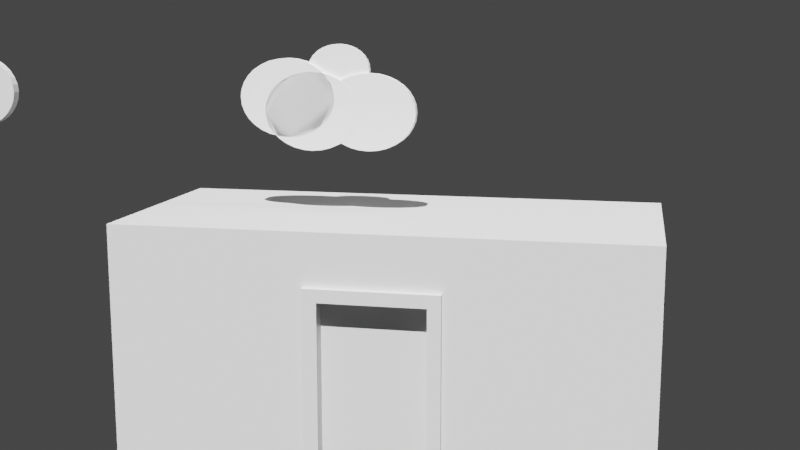 # Source: untitled.blend  (saved by Blender 2.92.15; exported with 4.5.12 LTS)
import bpy
from mathutils import Matrix  # noqa: F401  (used for matrix-valued properties, if any)

bpy.ops.wm.read_factory_settings(use_empty=True)
scene = bpy.context.scene
scene.name = 'Scene'

# ---- collections
col_collection = bpy.data.collections.new('Collection'); scene.collection.children.link(col_collection)

# ---- materials (node trees are filled in below, after node groups)
mat_material = bpy.data.materials.new('Material')
mat_material.alpha_threshold = 0.0
mat_material.use_transparent_shadow = False
mat_material.line_color = (0.0, 0.0, 0.0, 1.0)
mat_1 = bpy.data.materials.new('1')
mat_1.use_transparent_shadow = False

# ---- material node trees
mat_material.use_nodes = True; mat_material.node_tree.nodes.clear()
_N = mat_material.node_tree.nodes; _L = mat_material.node_tree.links
n0 = _N.new('ShaderNodeOutputMaterial'); n0.name = 'Material Output'; n0.location = (300, 300)
n1 = _N.new('ShaderNodeBsdfPrincipled'); n1.name = 'Principled BSDF'; n1.location = (10, 300)
n1.distribution = 'GGX'
n1.subsurface_method = 'BURLEY'
n1.inputs[2].default_value = 0.4
n1.inputs[3].default_value = 1.45
n1.inputs[27].default_value = (0.0, 0.0, 0.0, 1.0)
n1.inputs[28].default_value = 1.0
_L.new(n1.outputs[0], n0.inputs[0])
n0.is_active_output = True
mat_1.use_nodes = True; mat_1.node_tree.nodes.clear()
_N = mat_1.node_tree.nodes; _L = mat_1.node_tree.links
n0 = _N.new('ShaderNodeBsdfPrincipled'); n0.name = 'Principled BSDF'; n0.location = (10, 300)
n0.distribution = 'GGX'
n0.subsurface_method = 'BURLEY'
n0.inputs[0].default_value = (1.0, 1.0, 1.0, 1.0)
n0.inputs[3].default_value = 1.45
n0.inputs[27].default_value = (0.0, 0.0, 0.0, 1.0)
n0.inputs[28].default_value = 1.0
n1 = _N.new('ShaderNodeOutputMaterial'); n1.name = 'Material Output'; n1.location = (300, 300)
_L.new(n0.outputs[0], n1.inputs[0])
n1.is_active_output = True

# ---- world
world_world = bpy.data.worlds.new('World'); scene.world = world_world
world_world.use_nodes = True; world_world.node_tree.nodes.clear()
_N = world_world.node_tree.nodes; _L = world_world.node_tree.links
n0 = _N.new('ShaderNodeOutputWorld'); n0.name = 'World Output'; n0.location = (300, 300)
n1 = _N.new('ShaderNodeBackground'); n1.name = 'Background'; n1.location = (10, 300)
n1.inputs[0].default_value = (0.05088, 0.05088, 0.05088, 1.0)
_L.new(n1.outputs[0], n0.inputs[0])
n0.is_active_output = True
world_world.color = (0.05088, 0.05088, 0.05088)
world_world.use_sun_shadow = False
world_world.sun_shadow_jitter_overblur = 0.0

# ---- cameras
cam_camera = bpy.data.cameras.new('Camera')
cam_camera.clip_end = 100.0
cam_camera.ortho_scale = 7.314

# ---- lights
light_light = bpy.data.lights.new('Light', 'POINT')
light_light.transmission_factor = 0.0
light_light.energy = 1000.0
light_light.shadow_soft_size = 0.1
light_light.shadow_maximum_resolution = 0.006
light_light.use_absolute_resolution = True
light_sun = bpy.data.lights.new('Sun', 'SUN')
light_sun.transmission_factor = 0.0
light_sun.energy = 7.69
light_sun.shadow_soft_size = 0.125

# ---- meshes
me_cube = bpy.data.meshes.new('Cube')
me_cube.from_pydata([(1.0, 1.0, 1.0), (1.0, 1.0, -1.0), (1.0, -1.0, 1.0), (1.0, -1.0, -1.0), (-1.0, 1.0, 1.0), (-1.0, 1.0, -1.0), (-1.0, -1.0, 1.0), (-1.0, -1.0, -1.0), (0.6, 1.0, -1.0), (0.2, 1.0, -1.0), (-0.2, 1.0, -1.0), (-0.6, 1.0, -1.0), (0.6, -1.0, 1.0), (0.2, -1.0, 1.0), (-0.2, -1.0, 1.0), (-0.6, -1.0, 1.0), (-0.6, -1.0, -1.0), (-0.2, -1.0, -1.0), (0.2, -1.0, -1.0), (0.6, -1.0, -1.0), (-0.6, 1.0, 1.0), (-0.2, 1.0, 1.0), (0.2, 1.0, 1.0), (0.6, 1.0, 1.0), (1.0, 1.0, 0.6667), (1.0, 1.0, 0.3333), (1.0, 1.0, -2.98e-08), (1.0, 1.0, -0.3333), (1.0, 1.0, -0.6667), (-1.0, -1.0, -0.6667), (-1.0, -1.0, -0.3333), (-1.0, -1.0, 2.98e-08), (-1.0, -1.0, 0.3333), (-1.0, -1.0, 0.6667), (1.0, -1.0, 0.6667), (1.0, -1.0, 0.3333), (1.0, -1.0, -2.98e-08), (1.0, -1.0, -0.3333), (1.0, -1.0, -0.6667), (-1.0, 1.0, 0.6667), (-1.0, 1.0, 0.3333), (-1.0, 1.0, -2.98e-08), (-1.0, 1.0, -0.3333), (-1.0, 1.0, -0.6667), (-0.6, 1.0, 0.6667), (-0.6, 1.0, 0.3333), (-0.6, 1.0, -2.98e-08), (-0.6, 1.0, -0.3333), (-0.6, 1.0, -0.6667), (-0.2, 1.0, 0.6667), (-0.2, 1.0, 0.3333), (-0.2, 1.0, -2.98e-08), (-0.2, 1.0, -0.3333), (-0.2, 1.0, -0.6667), (0.2, 1.0, 0.6667), (0.2, 1.0, 0.3333), (0.2, 1.0, -2.98e-08), (0.2, 1.0, -0.3333), (0.2, 1.0, -0.6667), (0.6, 1.0, 0.6667), (0.6, 1.0, 0.3333), (0.6, 1.0, -2.98e-08), (0.6, 1.0, -0.3333), (0.6, 1.0, -0.6667), (0.6, -1.0, 0.6667), (0.6, -1.0, 0.3333), (0.6, -1.0, -2.98e-08), (0.6, -1.0, -0.3333), (0.6, -1.0, -0.6667), (0.2, -1.0, 0.6667), (0.2, -1.0, 0.3333), (0.2, -1.0, -2.98e-08), (0.2, -1.0, -0.3333), (0.2, -1.0, -0.6667), (-0.2, -1.0, 0.6667), (-0.2, -1.0, 0.3333), (-0.2, -1.0, -2.98e-08), (-0.2, -1.0, -0.3333), (-0.2, -1.0, -0.6667), (-0.6, -1.0, 0.6667), (-0.6, -1.0, 0.3333), (-0.6, -1.0, -2.98e-08), (-0.6, -1.0, -0.3333), (-0.6, -1.0, -0.6667), (1.0, 1.0, 0.5556), (1.0, 1.0, 0.4444), (-1.0, -1.0, 0.4444), (-1.0, -1.0, 0.5556), (1.0, -1.0, 0.5556), (1.0, -1.0, 0.4444), (-1.0, 1.0, 0.5556), (-1.0, 1.0, 0.4444), (-0.6, 1.0, 0.5556), (-0.6, 1.0, 0.4444), (-0.2, 1.0, 0.5556), (-0.2, 1.0, 0.4444), (0.2, 1.0, 0.5556), (0.2, 1.0, 0.4444), (0.6, 1.0, 0.5556), (0.6, 1.0, 0.4444), (0.6, -1.0, 0.5556), (0.6, -1.0, 0.4444), (0.2, -1.0, 0.5556), (0.2, -1.0, 0.4444), (-0.2, -1.0, 0.5556), (-0.2, -1.0, 0.4444), (-0.6, -1.0, 0.5556), (-0.6, -1.0, 0.4444), (-0.2571, 1.0, -1.0), (-0.3143, 1.0, -1.0), (-0.3714, 1.0, -1.0), (-0.4286, 1.0, -1.0), (-0.4857, 1.0, -1.0), (-0.5429, 1.0, -1.0), (-0.2571, -1.0, 1.0), (-0.3143, -1.0, 1.0), (-0.3714, -1.0, 1.0), (-0.4286, -1.0, 1.0), (-0.4857, -1.0, 1.0), (-0.5429, -1.0, 1.0), (-0.5429, -1.0, -1.0), (-0.4857, -1.0, -1.0), (-0.4286, -1.0, -1.0), (-0.3714, -1.0, -1.0), (-0.3143, -1.0, -1.0), (-0.2571, -1.0, -1.0), (-0.5429, 1.0, 1.0), (-0.4857, 1.0, 1.0), (-0.4286, 1.0, 1.0), (-0.3714, 1.0, 1.0), (-0.3143, 1.0, 1.0), (-0.2571, 1.0, 1.0), (-0.2571, -1.0, -0.6667), (-0.3143, -1.0, -0.6667), (-0.3714, -1.0, -0.6667), (-0.4286, -1.0, -0.6667), (-0.4857, -1.0, -0.6667), (-0.5429, -1.0, -0.6667), (-0.2571, -1.0, -0.3333), (-0.3143, -1.0, -0.3333), (-0.3714, -1.0, -0.3333), (-0.4286, -1.0, -0.3333), (-0.4857, -1.0, -0.3333), (-0.5429, -1.0, -0.3333), (-0.2571, -1.0, -2.98e-08), (-0.3143, -1.0, -2.98e-08), (-0.3714, -1.0, -2.98e-08), (-0.4286, -1.0, -2.98e-08), (-0.4857, -1.0, -2.98e-08), (-0.5429, -1.0, -2.98e-08), (-0.2571, -1.0, 0.3333), (-0.3143, -1.0, 0.3333), (-0.3714, -1.0, 0.3333), (-0.4286, -1.0, 0.3333), (-0.4857, -1.0, 0.3333), (-0.5429, -1.0, 0.3333), (-0.2571, -1.0, 0.6667), (-0.3143, -1.0, 0.6667), (-0.3714, -1.0, 0.6667), (-0.4286, -1.0, 0.6667), (-0.4857, -1.0, 0.6667), (-0.5429, -1.0, 0.6667), (-0.5429, 1.0, -0.6667), (-0.4857, 1.0, -0.6667), (-0.4286, 1.0, -0.6667), (-0.3714, 1.0, -0.6667), (-0.3143, 1.0, -0.6667), (-0.2571, 1.0, -0.6667), (-0.5429, 1.0, -0.3333), (-0.4857, 1.0, -0.3333), (-0.4286, 1.0, -0.3333), (-0.3714, 1.0, -0.3333), (-0.3143, 1.0, -0.3333), (-0.2571, 1.0, -0.3333), (-0.5429, 1.0, -2.98e-08), (-0.4857, 1.0, -2.98e-08), (-0.4286, 1.0, -2.98e-08), (-0.3714, 1.0, -2.98e-08), (-0.3143, 1.0, -2.98e-08), (-0.2571, 1.0, -2.98e-08), (-0.5429, 1.0, 0.3333), (-0.4857, 1.0, 0.3333), (-0.4286, 1.0, 0.3333), (-0.3714, 1.0, 0.3333), (-0.3143, 1.0, 0.3333), (-0.2571, 1.0, 0.3333), (-0.5429, 1.0, 0.6667), (-0.4857, 1.0, 0.6667), (-0.4286, 1.0, 0.6667), (-0.3714, 1.0, 0.6667), (-0.3143, 1.0, 0.6667), (-0.2571, 1.0, 0.6667), (-0.5429, 1.0, 0.4444), (-0.4857, 1.0, 0.4444), (-0.4286, 1.0, 0.4444), (-0.3714, 1.0, 0.4444), (-0.3143, 1.0, 0.4444), (-0.2571, 1.0, 0.4444), (-0.5429, 1.0, 0.5556), (-0.4857, 1.0, 0.5556), (-0.4286, 1.0, 0.5556), (-0.3714, 1.0, 0.5556), (-0.3143, 1.0, 0.5556), (-0.2571, 1.0, 0.5556), (-0.2571, -1.0, 0.4444), (-0.3143, -1.0, 0.4444), (-0.3714, -1.0, 0.4444), (-0.4286, -1.0, 0.4444), (-0.4857, -1.0, 0.4444), (-0.5429, -1.0, 0.4444), (-0.2571, -1.0, 0.5556), (-0.3143, -1.0, 0.5556), (-0.3714, -1.0, 0.5556), (-0.4286, -1.0, 0.5556), (-0.4857, -1.0, 0.5556), (-0.5429, -1.0, 0.5556), (0.55, 1.0, -1.0), (0.5, 1.0, -1.0), (0.45, 1.0, -1.0), (0.4, 1.0, -1.0), (0.35, 1.0, -1.0), (0.3, 1.0, -1.0), (0.25, 1.0, -1.0), (0.55, -1.0, 1.0), (0.5, -1.0, 1.0), (0.45, -1.0, 1.0), (0.4, -1.0, 1.0), (0.35, -1.0, 1.0), (0.3, -1.0, 1.0), (0.25, -1.0, 1.0), (0.25, -1.0, -1.0), (0.3, -1.0, -1.0), (0.35, -1.0, -1.0), (0.4, -1.0, -1.0), (0.45, -1.0, -1.0), (0.5, -1.0, -1.0), (0.55, -1.0, -1.0), (0.25, 1.0, 1.0), (0.3, 1.0, 1.0), (0.35, 1.0, 1.0), (0.4, 1.0, 1.0), (0.45, 1.0, 1.0), (0.5, 1.0, 1.0), (0.55, 1.0, 1.0), (0.55, -1.0, -0.6667), (0.5, -1.0, -0.6667), (0.45, -1.0, -0.6667), (0.4, -1.0, -0.6667), (0.35, -1.0, -0.6667), (0.3, -1.0, -0.6667), (0.25, -1.0, -0.6667), (0.55, -1.0, -0.3333), (0.5, -1.0, -0.3333), (0.45, -1.0, -0.3333), (0.4, -1.0, -0.3333), (0.35, -1.0, -0.3333), (0.3, -1.0, -0.3333), (0.25, -1.0, -0.3333), (0.55, -1.0, -2.98e-08), (0.5, -1.0, -2.98e-08), (0.45, -1.0, -2.98e-08), (0.4, -1.0, -2.98e-08), (0.35, -1.0, -2.98e-08), (0.3, -1.0, -2.98e-08), (0.25, -1.0, -2.98e-08), (0.55, -1.0, 0.3333), (0.5, -1.0, 0.3333), (0.45, -1.0, 0.3333), (0.4, -1.0, 0.3333), (0.35, -1.0, 0.3333), (0.3, -1.0, 0.3333), (0.25, -1.0, 0.3333), (0.55, -1.0, 0.6667), (0.5, -1.0, 0.6667), (0.45, -1.0, 0.6667), (0.4, -1.0, 0.6667), (0.35, -1.0, 0.6667), (0.3, -1.0, 0.6667), (0.25, -1.0, 0.6667), (0.25, 1.0, -0.6667), (0.3, 1.0, -0.6667), (0.35, 1.0, -0.6667), (0.4, 1.0, -0.6667), (0.45, 1.0, -0.6667), (0.5, 1.0, -0.6667), (0.55, 1.0, -0.6667), (0.25, 1.0, -0.3333), (0.3, 1.0, -0.3333), (0.35, 1.0, -0.3333), (0.4, 1.0, -0.3333), (0.45, 1.0, -0.3333), (0.5, 1.0, -0.3333), (0.55, 1.0, -0.3333), (0.25, 1.0, -2.98e-08), (0.3, 1.0, -2.98e-08), (0.35, 1.0, -2.98e-08), (0.4, 1.0, -2.98e-08), (0.45, 1.0, -2.98e-08), (0.5, 1.0, -2.98e-08), (0.55, 1.0, -2.98e-08), (0.25, 1.0, 0.3333), (0.3, 1.0, 0.3333), (0.35, 1.0, 0.3333), (0.4, 1.0, 0.3333), (0.45, 1.0, 0.3333), (0.5, 1.0, 0.3333), (0.55, 1.0, 0.3333), (0.25, 1.0, 0.6667), (0.3, 1.0, 0.6667), (0.35, 1.0, 0.6667), (0.4, 1.0, 0.6667), (0.45, 1.0, 0.6667), (0.5, 1.0, 0.6667), (0.55, 1.0, 0.6667), (0.25, 1.0, 0.4444), (0.3, 1.0, 0.4444), (0.35, 1.0, 0.4444), (0.4, 1.0, 0.4444), (0.45, 1.0, 0.4444), (0.5, 1.0, 0.4444), (0.55, 1.0, 0.4444), (0.25, 1.0, 0.5556), (0.3, 1.0, 0.5556), (0.35, 1.0, 0.5556), (0.4, 1.0, 0.5556), (0.45, 1.0, 0.5556), (0.5, 1.0, 0.5556), (0.55, 1.0, 0.5556), (0.55, -1.0, 0.4444), (0.5, -1.0, 0.4444), (0.45, -1.0, 0.4444), (0.4, -1.0, 0.4444), (0.35, -1.0, 0.4444), (0.3, -1.0, 0.4444), (0.25, -1.0, 0.4444), (0.55, -1.0, 0.5556), (0.5, -1.0, 0.5556), (0.45, -1.0, 0.5556), (0.4, -1.0, 0.5556), (0.35, -1.0, 0.5556), (0.3, -1.0, 0.5556), (0.25, -1.0, 0.5556), (-0.2, -0.9135, -1.0), (0.2, -0.9135, -1.0), (0.2, -0.9135, -0.6667), (-0.2, -0.9135, -0.6667), (0.2, -0.9135, 0.4444), (0.2, -0.9135, 0.3333), (0.2, -0.9135, -2.98e-08), (0.2, -0.9135, -0.3333), (-0.2, -0.9135, 0.4444), (-0.2, -0.9135, 0.3333), (-0.2, -0.9135, -2.98e-08), (-0.2, -0.9135, -0.3333), (-0.2571, -1.014, -1.0), (-0.2, -1.014, -1.0), (0.2, -1.014, -0.6667), (0.2, -1.014, -1.0), (-0.2, -1.014, -0.6667), (0.2, -1.014, 0.4444), (0.2, -1.014, 0.3333), (0.2, -1.014, -2.98e-08), (0.2, -1.014, -0.3333), (-0.2, -1.014, 0.4444), (-0.2, -1.014, 0.3333), (-0.2, -1.014, -2.98e-08), (-0.2, -1.014, -0.3333), (0.25, -1.014, -0.6667), (0.25, -1.014, -0.3333), (0.25, -1.014, -2.98e-08), (0.25, -1.014, 0.3333), (0.2, -1.014, 0.5556), (-0.2, -1.014, 0.5556), (0.25, -1.014, 0.4444), (0.25, -1.014, 0.5556), (-0.2571, -1.014, -0.6667), (-0.2571, -1.014, -0.3333), (-0.2571, -1.014, -2.98e-08), (-0.2571, -1.014, 0.3333), (-0.2571, -1.014, 0.4444), (-0.2571, -1.014, 0.5556), (0.25, -1.014, -1.0), (-0.2571, -1.044, -1.0), (-0.2, -1.044, -1.0), (0.2, -1.044, -0.6667), (0.2, -1.044, -1.0), (-0.2, -1.044, -0.6667), (0.2, -1.044, 0.4444), (0.2, -1.044, 0.3333), (0.2, -1.044, -2.98e-08), (0.2, -1.044, -0.3333), (-0.2, -1.044, 0.4444), (-0.2, -1.044, 0.3333), (-0.2, -1.044, -2.98e-08), (-0.2, -1.044, -0.3333), (0.25, -1.044, -0.6667), (0.25, -1.044, -0.3333), (0.25, -1.044, -2.98e-08), (0.25, -1.044, 0.3333), (0.2, -1.044, 0.5556), (-0.2, -1.044, 0.5556), (0.25, -1.044, 0.4444), (0.25, -1.044, 0.5556), (-0.2571, -1.044, -0.6667), (-0.2571, -1.044, -0.3333), (-0.2571, -1.044, -2.98e-08), (-0.2571, -1.044, 0.3333), (-0.2571, -1.044, 0.4444), (-0.2571, -1.044, 0.5556), (0.25, -1.044, -1.0), (-0.2219, -0.4887, 0.0), (0.2219, -0.4887, 0.0), (-0.2219, 0.4887, 0.0), (0.2219, 0.4887, 0.0)], [], [(20, 4, 6, 15), (79, 15, 6, 33), (33, 6, 4, 39), (8, 1, 3, 19), (24, 0, 2, 34), (59, 23, 0, 24), (39, 4, 20, 44), (191, 131, 21, 49), (49, 21, 22, 54), (313, 243, 23, 59), (5, 11, 16, 7), (108, 10, 17, 125), (10, 9, 18, 17), (216, 8, 19, 236), (34, 2, 12, 64), (278, 229, 13, 69), (69, 13, 14, 74), (161, 119, 15, 79), (0, 23, 12, 2), (237, 22, 13, 229), (22, 21, 14, 13), (126, 20, 15, 119), (120, 137, 83, 16), (137, 143, 82, 83), (143, 149, 81, 82), (149, 155, 80, 81), (215, 161, 79, 106), (103, 105, 350, 346), (72, 71, 348, 349), (105, 75, 351, 350), (18, 73, 344, 343), (102, 69, 74, 104), (78, 77, 366, 358), (138, 132, 375, 376), (77, 76, 365, 366), (76, 75, 364, 365), (341, 278, 69, 102), (3, 38, 68, 19), (38, 37, 67, 68), (37, 36, 66, 67), (36, 35, 65, 66), (88, 34, 64, 100), (216, 285, 63, 8), (285, 292, 62, 63), (292, 299, 61, 62), (299, 306, 60, 61), (327, 313, 59, 98), (10, 53, 58, 9), (53, 52, 57, 58), (52, 51, 56, 57), (51, 50, 55, 56), (94, 49, 54, 96), (108, 167, 53, 10), (167, 173, 52, 53), (173, 179, 51, 52), (179, 185, 50, 51), (203, 191, 49, 94), (5, 43, 48, 11), (43, 42, 47, 48), (42, 41, 46, 47), (41, 40, 45, 46), (90, 39, 44, 92), (8, 63, 28, 1), (63, 62, 27, 28), (62, 61, 26, 27), (61, 60, 25, 26), (98, 59, 24, 84), (1, 28, 38, 3), (28, 27, 37, 38), (27, 26, 36, 37), (26, 25, 35, 36), (84, 24, 34, 88), (7, 29, 43, 5), (29, 30, 42, 43), (30, 31, 41, 42), (31, 32, 40, 41), (87, 33, 39, 90), (16, 83, 29, 7), (83, 82, 30, 29), (82, 81, 31, 30), (81, 80, 32, 31), (106, 79, 33, 87), (80, 107, 86, 32), (107, 106, 87, 86), (32, 86, 91, 40), (86, 87, 90, 91), (25, 85, 89, 35), (85, 84, 88, 89), (60, 99, 85, 25), (99, 98, 84, 85), (40, 91, 93, 45), (91, 90, 92, 93), (185, 197, 95, 50), (197, 203, 94, 95), (50, 95, 97, 55), (95, 94, 96, 97), (306, 320, 99, 60), (320, 327, 98, 99), (35, 89, 101, 65), (89, 88, 100, 101), (75, 105, 363, 364), (250, 257, 368, 367), (77, 78, 345, 353), (264, 271, 370, 369), (155, 209, 107, 80), (209, 215, 106, 107), (18, 230, 381, 357), (204, 210, 211, 205), (205, 211, 212, 206), (206, 212, 213, 207), (207, 213, 214, 208), (208, 214, 215, 209), (72, 73, 356, 362), (150, 204, 205, 151), (151, 205, 206, 152), (152, 206, 207, 153), (153, 207, 208, 154), (154, 208, 209, 155), (93, 92, 198, 192), (192, 198, 199, 193), (193, 199, 200, 194), (194, 200, 201, 195), (195, 201, 202, 196), (196, 202, 203, 197), (45, 93, 192, 180), (180, 192, 193, 181), (181, 193, 194, 182), (182, 194, 195, 183), (183, 195, 196, 184), (184, 196, 197, 185), (92, 44, 186, 198), (198, 186, 187, 199), (199, 187, 188, 200), (200, 188, 189, 201), (201, 189, 190, 202), (202, 190, 191, 203), (46, 45, 180, 174), (174, 180, 181, 175), (175, 181, 182, 176), (176, 182, 183, 177), (177, 183, 184, 178), (178, 184, 185, 179), (47, 46, 174, 168), (168, 174, 175, 169), (169, 175, 176, 170), (170, 176, 177, 171), (171, 177, 178, 172), (172, 178, 179, 173), (48, 47, 168, 162), (162, 168, 169, 163), (163, 169, 170, 164), (164, 170, 171, 165), (165, 171, 172, 166), (166, 172, 173, 167), (11, 48, 162, 113), (113, 162, 163, 112), (112, 163, 164, 111), (111, 164, 165, 110), (110, 165, 166, 109), (109, 166, 167, 108), (104, 74, 156, 210), (210, 156, 157, 211), (211, 157, 158, 212), (212, 158, 159, 213), (213, 159, 160, 214), (214, 160, 161, 215), (210, 204, 379, 380), (144, 150, 151, 145), (145, 151, 152, 146), (146, 152, 153, 147), (147, 153, 154, 148), (148, 154, 155, 149), (71, 72, 362, 361), (138, 144, 145, 139), (139, 145, 146, 140), (140, 146, 147, 141), (141, 147, 148, 142), (142, 148, 149, 143), (17, 78, 358, 355), (132, 138, 139, 133), (133, 139, 140, 134), (134, 140, 141, 135), (135, 141, 142, 136), (136, 142, 143, 137), (144, 138, 376, 377), (125, 132, 133, 124), (124, 133, 134, 123), (123, 134, 135, 122), (122, 135, 136, 121), (121, 136, 137, 120), (21, 131, 114, 14), (131, 130, 115, 114), (130, 129, 116, 115), (129, 128, 117, 116), (128, 127, 118, 117), (127, 126, 119, 118), (74, 14, 114, 156), (156, 114, 115, 157), (157, 115, 116, 158), (158, 116, 117, 159), (159, 117, 118, 160), (160, 118, 119, 161), (11, 113, 120, 16), (113, 112, 121, 120), (112, 111, 122, 121), (111, 110, 123, 122), (110, 109, 124, 123), (109, 108, 125, 124), (44, 20, 126, 186), (186, 126, 127, 187), (187, 127, 128, 188), (188, 128, 129, 189), (189, 129, 130, 190), (190, 130, 131, 191), (101, 100, 335, 328), (328, 335, 336, 329), (329, 336, 337, 330), (330, 337, 338, 331), (331, 338, 339, 332), (332, 339, 340, 333), (333, 340, 341, 334), (65, 101, 328, 265), (265, 328, 329, 266), (266, 329, 330, 267), (267, 330, 331, 268), (268, 331, 332, 269), (269, 332, 333, 270), (270, 333, 334, 271), (97, 96, 321, 314), (314, 321, 322, 315), (315, 322, 323, 316), (316, 323, 324, 317), (317, 324, 325, 318), (318, 325, 326, 319), (319, 326, 327, 320), (55, 97, 314, 300), (300, 314, 315, 301), (301, 315, 316, 302), (302, 316, 317, 303), (303, 317, 318, 304), (304, 318, 319, 305), (305, 319, 320, 306), (96, 54, 307, 321), (321, 307, 308, 322), (322, 308, 309, 323), (323, 309, 310, 324), (324, 310, 311, 325), (325, 311, 312, 326), (326, 312, 313, 327), (56, 55, 300, 293), (293, 300, 301, 294), (294, 301, 302, 295), (295, 302, 303, 296), (296, 303, 304, 297), (297, 304, 305, 298), (298, 305, 306, 299), (57, 56, 293, 286), (286, 293, 294, 287), (287, 294, 295, 288), (288, 295, 296, 289), (289, 296, 297, 290), (290, 297, 298, 291), (291, 298, 299, 292), (58, 57, 286, 279), (279, 286, 287, 280), (280, 287, 288, 281), (281, 288, 289, 282), (282, 289, 290, 283), (283, 290, 291, 284), (284, 291, 292, 285), (9, 58, 279, 222), (222, 279, 280, 221), (221, 280, 281, 220), (220, 281, 282, 219), (219, 282, 283, 218), (218, 283, 284, 217), (217, 284, 285, 216), (100, 64, 272, 335), (335, 272, 273, 336), (336, 273, 274, 337), (337, 274, 275, 338), (338, 275, 276, 339), (339, 276, 277, 340), (340, 277, 278, 341), (66, 65, 265, 258), (258, 265, 266, 259), (259, 266, 267, 260), (260, 267, 268, 261), (261, 268, 269, 262), (262, 269, 270, 263), (263, 270, 271, 264), (67, 66, 258, 251), (251, 258, 259, 252), (252, 259, 260, 253), (253, 260, 261, 254), (254, 261, 262, 255), (255, 262, 263, 256), (256, 263, 264, 257), (68, 67, 251, 244), (244, 251, 252, 245), (245, 252, 253, 246), (246, 253, 254, 247), (247, 254, 255, 248), (248, 255, 256, 249), (249, 256, 257, 250), (19, 68, 244, 236), (236, 244, 245, 235), (235, 245, 246, 234), (234, 246, 247, 233), (233, 247, 248, 232), (232, 248, 249, 231), (231, 249, 250, 230), (23, 243, 223, 12), (243, 242, 224, 223), (242, 241, 225, 224), (241, 240, 226, 225), (240, 239, 227, 226), (239, 238, 228, 227), (238, 237, 229, 228), (64, 12, 223, 272), (272, 223, 224, 273), (273, 224, 225, 274), (274, 225, 226, 275), (275, 226, 227, 276), (276, 227, 228, 277), (277, 228, 229, 278), (9, 222, 230, 18), (222, 221, 231, 230), (221, 220, 232, 231), (220, 219, 233, 232), (219, 218, 234, 233), (218, 217, 235, 234), (217, 216, 236, 235), (54, 22, 237, 307), (307, 237, 238, 308), (308, 238, 239, 309), (309, 239, 240, 310), (310, 240, 241, 311), (311, 241, 242, 312), (312, 242, 243, 313), (343, 344, 345, 342), (344, 349, 353, 345), (349, 348, 352, 353), (348, 347, 351, 352), (347, 346, 350, 351), (78, 17, 342, 345), (75, 76, 352, 351), (73, 72, 349, 344), (17, 18, 343, 342), (70, 103, 346, 347), (76, 77, 353, 352), (71, 70, 347, 348), (370, 373, 401, 398), (365, 364, 392, 393), (373, 374, 402, 401), (364, 363, 391, 392), (371, 372, 400, 399), (357, 381, 409, 385), (362, 356, 384, 390), (363, 359, 387, 391), (375, 354, 382, 403), (361, 362, 390, 389), (374, 371, 399, 402), (376, 375, 403, 404), (360, 361, 389, 388), (271, 334, 373, 370), (204, 150, 378, 379), (150, 144, 377, 378), (104, 210, 380, 372), (341, 102, 371, 374), (105, 103, 359, 363), (257, 264, 369, 368), (125, 17, 355, 354), (230, 250, 367, 381), (102, 104, 372, 371), (132, 125, 354, 375), (103, 70, 360, 359), (73, 18, 357, 356), (334, 341, 374, 373), (70, 71, 361, 360), (409, 395, 384, 385), (395, 396, 390, 384), (396, 397, 389, 390), (397, 398, 388, 389), (398, 401, 387, 388), (401, 402, 399, 387), (387, 399, 400, 391), (391, 400, 408, 407), (392, 391, 407, 406), (393, 392, 406, 405), (394, 393, 405, 404), (386, 394, 404, 403), (383, 386, 403, 382), (366, 365, 393, 394), (369, 370, 398, 397), (358, 366, 394, 386), (368, 369, 397, 396), (367, 368, 396, 395), (381, 367, 395, 409), (372, 380, 408, 400), (354, 355, 383, 382), (380, 379, 407, 408), (356, 357, 385, 384), (379, 378, 406, 407), (355, 358, 386, 383), (378, 377, 405, 406), (359, 360, 388, 387), (377, 376, 404, 405), (410, 411, 413, 412)])
_uv = me_cube.uv_layers.new(name='UVMap')
_uv.uv.foreach_set('vector', [0.825, 0.5, 0.875, 0.5, 0.875, 0.75, 0.825, 0.75, 0.5833, 0.95, 0.625, 0.95, 0.625, 1.0, 0.5833, 1.0, 0.5833, 0.0, 0.625, 0.0, 0.625, 0.25, 0.5833, 0.25, 0.325, 0.5, 0.375, 0.5, 0.375, 0.75, 0.325, 0.75, 0.5833, 0.5, 0.625, 0.5, 0.625, 0.75, 0.5833, 0.75, 0.5833, 0.45, 0.625, 0.45, 0.625, 0.5, 0.5833, 0.5, 0.5833, 0.25, 0.625, 0.25, 0.625, 0.3, 0.5833, 0.3, 0.5833, 0.3429, 0.625, 0.3429, 0.625, 0.35, 0.5833, 0.35, 0.5833, 0.35, 0.625, 0.35, 0.625, 0.4, 0.5833, 0.4, 0.5833, 0.4437, 0.625, 0.4437, 0.625, 0.45, 0.5833, 0.45, 0.125, 0.5, 0.175, 0.5, 0.175, 0.75, 0.125, 0.75, 0.2179, 0.5, 0.225, 0.5, 0.225, 0.75, 0.2179, 0.75, 0.225, 0.5, 0.275, 0.5, 0.275, 0.75, 0.225, 0.75, 0.3188, 0.5, 0.325, 0.5, 0.325, 0.75, 0.3187, 0.75, 0.5833, 0.75, 0.625, 0.75, 0.625, 0.8, 0.5833, 0.8, 0.5833, 0.8438, 0.625, 0.8438, 0.625, 0.85, 0.5833, 0.85, 0.5833, 0.85, 0.625, 0.85, 0.625, 0.9, 0.5833, 0.9, 0.5833, 0.9429, 0.625, 0.9429, 0.625, 0.95, 0.5833, 0.95, 0.625, 0.5, 0.675, 0.5, 0.675, 0.75, 0.625, 0.75, 0.7187, 0.5, 0.725, 0.5, 0.725, 0.75, 0.7188, 0.75, 0.725, 0.5, 0.775, 0.5, 0.775, 0.75, 0.725, 0.75, 0.8179, 0.5, 0.825, 0.5, 0.825, 0.75, 0.8179, 0.75, 0.375, 0.9429, 0.4167, 0.9429, 0.4167, 0.95, 0.375, 0.95, 0.4167, 0.9429, 0.4583, 0.9429, 0.4583, 0.95, 0.4167, 0.95, 0.4583, 0.9429, 0.5, 0.9429, 0.5, 0.95, 0.4583, 0.95, 0.5, 0.9429, 0.5417, 0.9429, 0.5417, 0.95, 0.5, 0.95, 0.5694, 0.9429, 0.5833, 0.9429, 0.5833, 0.95, 0.5694, 0.95, 0.5556, 0.85, 0.5556, 0.9, 0.5556, 0.9, 0.5556, 0.85, 0.4583, 0.85, 0.5, 0.85, 0.5, 0.85, 0.4583, 0.85, 0.5556, 0.9, 0.5417, 0.9, 0.5417, 0.9, 0.5556, 0.9, 0.375, 0.85, 0.4167, 0.85, 0.4167, 0.85, 0.375, 0.85, 0.5694, 0.85, 0.5833, 0.85, 0.5833, 0.9, 0.5694, 0.9, 0.4167, 0.9, 0.4583, 0.9, 0.4583, 0.9, 0.4167, 0.9, 0.4583, 0.9071, 0.4167, 0.9071, 0.4167, 0.9071, 0.4583, 0.9071, 0.4583, 0.9, 0.5, 0.9, 0.5, 0.9, 0.4583, 0.9, 0.5, 0.9, 0.5417, 0.9, 0.5417, 0.9, 0.5, 0.9, 0.5694, 0.8438, 0.5833, 0.8438, 0.5833, 0.85, 0.5694, 0.85, 0.375, 0.75, 0.4167, 0.75, 0.4167, 0.8, 0.375, 0.8, 0.4167, 0.75, 0.4583, 0.75, 0.4583, 0.8, 0.4167, 0.8, 0.4583, 0.75, 0.5, 0.75, 0.5, 0.8, 0.4583, 0.8, 0.5, 0.75, 0.5417, 0.75, 0.5417, 0.8, 0.5, 0.8, 0.5694, 0.75, 0.5833, 0.75, 0.5833, 0.8, 0.5694, 0.8, 0.375, 0.4438, 0.4167, 0.4438, 0.4167, 0.45, 0.375, 0.45, 0.4167, 0.4438, 0.4583, 0.4437, 0.4583, 0.45, 0.4167, 0.45, 0.4583, 0.4437, 0.5, 0.4437, 0.5, 0.45, 0.4583, 0.45, 0.5, 0.4437, 0.5417, 0.4437, 0.5417, 0.45, 0.5, 0.45, 0.5694, 0.4437, 0.5833, 0.4437, 0.5833, 0.45, 0.5694, 0.45, 0.375, 0.35, 0.4167, 0.35, 0.4167, 0.4, 0.375, 0.4, 0.4167, 0.35, 0.4583, 0.35, 0.4583, 0.4, 0.4167, 0.4, 0.4583, 0.35, 0.5, 0.35, 0.5, 0.4, 0.4583, 0.4, 0.5, 0.35, 0.5417, 0.35, 0.5417, 0.4, 0.5, 0.4, 0.5694, 0.35, 0.5833, 0.35, 0.5833, 0.4, 0.5694, 0.4, 0.375, 0.3429, 0.4167, 0.3429, 0.4167, 0.35, 0.375, 0.35, 0.4167, 0.3429, 0.4583, 0.3429, 0.4583, 0.35, 0.4167, 0.35, 0.4583, 0.3429, 0.5, 0.3429, 0.5, 0.35, 0.4583, 0.35, 0.5, 0.3429, 0.5417, 0.3429, 0.5417, 0.35, 0.5, 0.35, 0.5694, 0.3429, 0.5833, 0.3429, 0.5833, 0.35, 0.5694, 0.35, 0.375, 0.25, 0.4167, 0.25, 0.4167, 0.3, 0.375, 0.3, 0.4167, 0.25, 0.4583, 0.25, 0.4583, 0.3, 0.4167, 0.3, 0.4583, 0.25, 0.5, 0.25, 0.5, 0.3, 0.4583, 0.3, 0.5, 0.25, 0.5417, 0.25, 0.5417, 0.3, 0.5, 0.3, 0.5694, 0.25, 0.5833, 0.25, 0.5833, 0.3, 0.5694, 0.3, 0.375, 0.45, 0.4167, 0.45, 0.4167, 0.5, 0.375, 0.5, 0.4167, 0.45, 0.4583, 0.45, 0.4583, 0.5, 0.4167, 0.5, 0.4583, 0.45, 0.5, 0.45, 0.5, 0.5, 0.4583, 0.5, 0.5, 0.45, 0.5417, 0.45, 0.5417, 0.5, 0.5, 0.5, 0.5694, 0.45, 0.5833, 0.45, 0.5833, 0.5, 0.5694, 0.5, 0.375, 0.5, 0.4167, 0.5, 0.4167, 0.75, 0.375, 0.75, 0.4167, 0.5, 0.4583, 0.5, 0.4583, 0.75, 0.4167, 0.75, 0.4583, 0.5, 0.5, 0.5, 0.5, 0.75, 0.4583, 0.75, 0.5, 0.5, 0.5417, 0.5, 0.5417, 0.75, 0.5, 0.75, 0.5694, 0.5, 0.5833, 0.5, 0.5833, 0.75, 0.5694, 0.75, 0.375, 0.0, 0.4167, 0.0, 0.4167, 0.25, 0.375, 0.25, 0.4167, 0.0, 0.4583, 0.0, 0.4583, 0.25, 0.4167, 0.25, 0.4583, 0.0, 0.5, 0.0, 0.5, 0.25, 0.4583, 0.25, 0.5, 0.0, 0.5417, 0.0, 0.5417, 0.25, 0.5, 0.25, 0.5694, 0.0, 0.5833, 0.0, 0.5833, 0.25, 0.5694, 0.25, 0.375, 0.95, 0.4167, 0.95, 0.4167, 1.0, 0.375, 1.0, 0.4167, 0.95, 0.4583, 0.95, 0.4583, 1.0, 0.4167, 1.0, 0.4583, 0.95, 0.5, 0.95, 0.5, 1.0, 0.4583, 1.0, 0.5, 0.95, 0.5417, 0.95, 0.5417, 1.0, 0.5, 1.0, 0.5694, 0.95, 0.5833, 0.95, 0.5833, 1.0, 0.5694, 1.0, 0.5417, 0.95, 0.5556, 0.95, 0.5556, 1.0, 0.5417, 1.0, 0.5556, 0.95, 0.5694, 0.95, 0.5694, 1.0, 0.5556, 1.0, 0.5417, 0.0, 0.5556, 0.0, 0.5556, 0.25, 0.5417, 0.25, 0.5556, 0.0, 0.5694, 0.0, 0.5694, 0.25, 0.5556, 0.25, 0.5417, 0.5, 0.5556, 0.5, 0.5556, 0.75, 0.5417, 0.75, 0.5556, 0.5, 0.5694, 0.5, 0.5694, 0.75, 0.5556, 0.75, 0.5417, 0.45, 0.5556, 0.45, 0.5556, 0.5, 0.5417, 0.5, 0.5556, 0.45, 0.5694, 0.45, 0.5694, 0.5, 0.5556, 0.5, 0.5417, 0.25, 0.5556, 0.25, 0.5556, 0.3, 0.5417, 0.3, 0.5556, 0.25, 0.5694, 0.25, 0.5694, 0.3, 0.5556, 0.3, 0.5417, 0.3429, 0.5556, 0.3429, 0.5556, 0.35, 0.5417, 0.35, 0.5556, 0.3429, 0.5694, 0.3429, 0.5694, 0.35, 0.5556, 0.35, 0.5417, 0.35, 0.5556, 0.35, 0.5556, 0.4, 0.5417, 0.4, 0.5556, 0.35, 0.5694, 0.35, 0.5694, 0.4, 0.5556, 0.4, 0.5417, 0.4437, 0.5556, 0.4437, 0.5556, 0.45, 0.5417, 0.45, 0.5556, 0.4437, 0.5694, 0.4437, 0.5694, 0.45, 0.5556, 0.45, 0.5417, 0.75, 0.5556, 0.75, 0.5556, 0.8, 0.5417, 0.8, 0.5556, 0.75, 0.5694, 0.75, 0.5694, 0.8, 0.5556, 0.8, 0.5417, 0.9, 0.5556, 0.9, 0.5556, 0.9, 0.5417, 0.9, 0.4167, 0.8438, 0.4583, 0.8438, 0.4583, 0.8438, 0.4167, 0.8438, 0.4583, 0.9, 0.4167, 0.9, 0.4167, 0.9, 0.4583, 0.9, 0.5, 0.8438, 0.5417, 0.8438, 0.5417, 0.8438, 0.5, 0.8438, 0.5417, 0.9429, 0.5556, 0.9429, 0.5556, 0.95, 0.5417, 0.95, 0.5556, 0.9429, 0.5694, 0.9429, 0.5694, 0.95, 0.5556, 0.95, 0.275, 0.75, 0.2812, 0.75, 0.2812, 0.75, 0.275, 0.75, 0.5556, 0.9071, 0.5694, 0.9071, 0.5694, 0.9143, 0.5556, 0.9143, 0.5556, 0.9143, 0.5694, 0.9143, 0.5694, 0.9214, 0.5556, 0.9214, 0.5556, 0.9214, 0.5694, 0.9214, 0.5694, 0.9286, 0.5556, 0.9286, 0.5556, 0.9286, 0.5694, 0.9286, 0.5694, 0.9357, 0.5556, 0.9357, 0.5556, 0.9357, 0.5694, 0.9357, 0.5694, 0.9429, 0.5556, 0.9429, 0.4583, 0.85, 0.4167, 0.85, 0.4167, 0.85, 0.4583, 0.85, 0.5417, 0.9071, 0.5556, 0.9071, 0.5556, 0.9143, 0.5417, 0.9143, 0.5417, 0.9143, 0.5556, 0.9143, 0.5556, 0.9214, 0.5417, 0.9214, 0.5417, 0.9214, 0.5556, 0.9214, 0.5556, 0.9286, 0.5417, 0.9286, 0.5417, 0.9286, 0.5556, 0.9286, 0.5556, 0.9357, 0.5417, 0.9357, 0.5417, 0.9357, 0.5556, 0.9357, 0.5556, 0.9429, 0.5417, 0.9429, 0.5556, 0.3, 0.5694, 0.3, 0.5694, 0.3071, 0.5556, 0.3071, 0.5556, 0.3071, 0.5694, 0.3071, 0.5694, 0.3143, 0.5556, 0.3143, 0.5556, 0.3143, 0.5694, 0.3143, 0.5694, 0.3214, 0.5556, 0.3214, 0.5556, 0.3214, 0.5694, 0.3214, 0.5694, 0.3286, 0.5556, 0.3286, 0.5556, 0.3286, 0.5694, 0.3286, 0.5694, 0.3357, 0.5556, 0.3357, 0.5556, 0.3357, 0.5694, 0.3357, 0.5694, 0.3429, 0.5556, 0.3429, 0.5417, 0.3, 0.5556, 0.3, 0.5556, 0.3071, 0.5417, 0.3071, 0.5417, 0.3071, 0.5556, 0.3071, 0.5556, 0.3143, 0.5417, 0.3143, 0.5417, 0.3143, 0.5556, 0.3143, 0.5556, 0.3214, 0.5417, 0.3214, 0.5417, 0.3214, 0.5556, 0.3214, 0.5556, 0.3286, 0.5417, 0.3286, 0.5417, 0.3286, 0.5556, 0.3286, 0.5556, 0.3357, 0.5417, 0.3357, 0.5417, 0.3357, 0.5556, 0.3357, 0.5556, 0.3429, 0.5417, 0.3429, 0.5694, 0.3, 0.5833, 0.3, 0.5833, 0.3071, 0.5694, 0.3071, 0.5694, 0.3071, 0.5833, 0.3071, 0.5833, 0.3143, 0.5694, 0.3143, 0.5694, 0.3143, 0.5833, 0.3143, 0.5833, 0.3214, 0.5694, 0.3214, 0.5694, 0.3214, 0.5833, 0.3214, 0.5833, 0.3286, 0.5694, 0.3286, 0.5694, 0.3286, 0.5833, 0.3286, 0.5833, 0.3357, 0.5694, 0.3357, 0.5694, 0.3357, 0.5833, 0.3357, 0.5833, 0.3429, 0.5694, 0.3429, 0.5, 0.3, 0.5417, 0.3, 0.5417, 0.3071, 0.5, 0.3071, 0.5, 0.3071, 0.5417, 0.3071, 0.5417, 0.3143, 0.5, 0.3143, 0.5, 0.3143, 0.5417, 0.3143, 0.5417, 0.3214, 0.5, 0.3214, 0.5, 0.3214, 0.5417, 0.3214, 0.5417, 0.3286, 0.5, 0.3286, 0.5, 0.3286, 0.5417, 0.3286, 0.5417, 0.3357, 0.5, 0.3357, 0.5, 0.3357, 0.5417, 0.3357, 0.5417, 0.3429, 0.5, 0.3429, 0.4583, 0.3, 0.5, 0.3, 0.5, 0.3071, 0.4583, 0.3071, 0.4583, 0.3071, 0.5, 0.3071, 0.5, 0.3143, 0.4583, 0.3143, 0.4583, 0.3143, 0.5, 0.3143, 0.5, 0.3214, 0.4583, 0.3214, 0.4583, 0.3214, 0.5, 0.3214, 0.5, 0.3286, 0.4583, 0.3286, 0.4583, 0.3286, 0.5, 0.3286, 0.5, 0.3357, 0.4583, 0.3357, 0.4583, 0.3357, 0.5, 0.3357, 0.5, 0.3429, 0.4583, 0.3429, 0.4167, 0.3, 0.4583, 0.3, 0.4583, 0.3071, 0.4167, 0.3071, 0.4167, 0.3071, 0.4583, 0.3071, 0.4583, 0.3143, 0.4167, 0.3143, 0.4167, 0.3143, 0.4583, 0.3143, 0.4583, 0.3214, 0.4167, 0.3214, 0.4167, 0.3214, 0.4583, 0.3214, 0.4583, 0.3286, 0.4167, 0.3286, 0.4167, 0.3286, 0.4583, 0.3286, 0.4583, 0.3357, 0.4167, 0.3357, 0.4167, 0.3357, 0.4583, 0.3357, 0.4583, 0.3429, 0.4167, 0.3429, 0.375, 0.3, 0.4167, 0.3, 0.4167, 0.3071, 0.375, 0.3071, 0.375, 0.3071, 0.4167, 0.3071, 0.4167, 0.3143, 0.375, 0.3143, 0.375, 0.3143, 0.4167, 0.3143, 0.4167, 0.3214, 0.375, 0.3214, 0.375, 0.3214, 0.4167, 0.3214, 0.4167, 0.3286, 0.375, 0.3286, 0.375, 0.3286, 0.4167, 0.3286, 0.4167, 0.3357, 0.375, 0.3357, 0.375, 0.3357, 0.4167, 0.3357, 0.4167, 0.3429, 0.375, 0.3429, 0.5694, 0.9, 0.5833, 0.9, 0.5833, 0.9071, 0.5694, 0.9071, 0.5694, 0.9071, 0.5833, 0.9071, 0.5833, 0.9143, 0.5694, 0.9143, 0.5694, 0.9143, 0.5833, 0.9143, 0.5833, 0.9214, 0.5694, 0.9214, 0.5694, 0.9214, 0.5833, 0.9214, 0.5833, 0.9286, 0.5694, 0.9286, 0.5694, 0.9286, 0.5833, 0.9286, 0.5833, 0.9357, 0.5694, 0.9357, 0.5694, 0.9357, 0.5833, 0.9357, 0.5833, 0.9429, 0.5694, 0.9429, 0.5694, 0.9071, 0.5556, 0.9071, 0.5556, 0.9071, 0.5694, 0.9071, 0.5, 0.9071, 0.5417, 0.9071, 0.5417, 0.9143, 0.5, 0.9143, 0.5, 0.9143, 0.5417, 0.9143, 0.5417, 0.9214, 0.5, 0.9214, 0.5, 0.9214, 0.5417, 0.9214, 0.5417, 0.9286, 0.5, 0.9286, 0.5, 0.9286, 0.5417, 0.9286, 0.5417, 0.9357, 0.5, 0.9357, 0.5, 0.9357, 0.5417, 0.9357, 0.5417, 0.9429, 0.5, 0.9429, 0.5, 0.85, 0.4583, 0.85, 0.4583, 0.85, 0.5, 0.85, 0.4583, 0.9071, 0.5, 0.9071, 0.5, 0.9143, 0.4583, 0.9143, 0.4583, 0.9143, 0.5, 0.9143, 0.5, 0.9214, 0.4583, 0.9214, 0.4583, 0.9214, 0.5, 0.9214, 0.5, 0.9286, 0.4583, 0.9286, 0.4583, 0.9286, 0.5, 0.9286, 0.5, 0.9357, 0.4583, 0.9357, 0.4583, 0.9357, 0.5, 0.9357, 0.5, 0.9429, 0.4583, 0.9429, 0.375, 0.9, 0.4167, 0.9, 0.4167, 0.9, 0.375, 0.9, 0.4167, 0.9071, 0.4583, 0.9071, 0.4583, 0.9143, 0.4167, 0.9143, 0.4167, 0.9143, 0.4583, 0.9143, 0.4583, 0.9214, 0.4167, 0.9214, 0.4167, 0.9214, 0.4583, 0.9214, 0.4583, 0.9286, 0.4167, 0.9286, 0.4167, 0.9286, 0.4583, 0.9286, 0.4583, 0.9357, 0.4167, 0.9357, 0.4167, 0.9357, 0.4583, 0.9357, 0.4583, 0.9429, 0.4167, 0.9429, 0.5, 0.9071, 0.4583, 0.9071, 0.4583, 0.9071, 0.5, 0.9071, 0.375, 0.9071, 0.4167, 0.9071, 0.4167, 0.9143, 0.375, 0.9143, 0.375, 0.9143, 0.4167, 0.9143, 0.4167, 0.9214, 0.375, 0.9214, 0.375, 0.9214, 0.4167, 0.9214, 0.4167, 0.9286, 0.375, 0.9286, 0.375, 0.9286, 0.4167, 0.9286, 0.4167, 0.9357, 0.375, 0.9357, 0.375, 0.9357, 0.4167, 0.9357, 0.4167, 0.9429, 0.375, 0.9429, 0.775, 0.5, 0.7821, 0.5, 0.7821, 0.75, 0.775, 0.75, 0.7821, 0.5, 0.7893, 0.5, 0.7893, 0.75, 0.7821, 0.75, 0.7893, 0.5, 0.7964, 0.5, 0.7964, 0.75, 0.7893, 0.75, 0.7964, 0.5, 0.8036, 0.5, 0.8036, 0.75, 0.7964, 0.75, 0.8036, 0.5, 0.8107, 0.5, 0.8107, 0.75, 0.8036, 0.75, 0.8107, 0.5, 0.8179, 0.5, 0.8179, 0.75, 0.8107, 0.75, 0.5833, 0.9, 0.625, 0.9, 0.625, 0.9071, 0.5833, 0.9071, 0.5833, 0.9071, 0.625, 0.9071, 0.625, 0.9143, 0.5833, 0.9143, 0.5833, 0.9143, 0.625, 0.9143, 0.625, 0.9214, 0.5833, 0.9214, 0.5833, 0.9214, 0.625, 0.9214, 0.625, 0.9286, 0.5833, 0.9286, 0.5833, 0.9286, 0.625, 0.9286, 0.625, 0.9357, 0.5833, 0.9357, 0.5833, 0.9357, 0.625, 0.9357, 0.625, 0.9429, 0.5833, 0.9429, 0.175, 0.5, 0.1821, 0.5, 0.1821, 0.75, 0.175, 0.75, 0.1821, 0.5, 0.1893, 0.5, 0.1893, 0.75, 0.1821, 0.75, 0.1893, 0.5, 0.1964, 0.5, 0.1964, 0.75, 0.1893, 0.75, 0.1964, 0.5, 0.2036, 0.5, 0.2036, 0.75, 0.1964, 0.75, 0.2036, 0.5, 0.2107, 0.5, 0.2107, 0.75, 0.2036, 0.75, 0.2107, 0.5, 0.2179, 0.5, 0.2179, 0.75, 0.2107, 0.75, 0.5833, 0.3, 0.625, 0.3, 0.625, 0.3071, 0.5833, 0.3071, 0.5833, 0.3071, 0.625, 0.3071, 0.625, 0.3143, 0.5833, 0.3143, 0.5833, 0.3143, 0.625, 0.3143, 0.625, 0.3214, 0.5833, 0.3214, 0.5833, 0.3214, 0.625, 0.3214, 0.625, 0.3286, 0.5833, 0.3286, 0.5833, 0.3286, 0.625, 0.3286, 0.625, 0.3357, 0.5833, 0.3357, 0.5833, 0.3357, 0.625, 0.3357, 0.625, 0.3429, 0.5833, 0.3429, 0.5556, 0.8, 0.5694, 0.8, 0.5694, 0.8062, 0.5556, 0.8063, 0.5556, 0.8063, 0.5694, 0.8062, 0.5694, 0.8125, 0.5556, 0.8125, 0.5556, 0.8125, 0.5694, 0.8125, 0.5694, 0.8187, 0.5556, 0.8188, 0.5556, 0.8188, 0.5694, 0.8187, 0.5694, 0.825, 0.5556, 0.825, 0.5556, 0.825, 0.5694, 0.825, 0.5694, 0.8312, 0.5556, 0.8313, 0.5556, 0.8313, 0.5694, 0.8312, 0.5694, 0.8375, 0.5556, 0.8375, 0.5556, 0.8375, 0.5694, 0.8375, 0.5694, 0.8438, 0.5556, 0.8438, 0.5417, 0.8, 0.5556, 0.8, 0.5556, 0.8063, 0.5417, 0.8063, 0.5417, 0.8063, 0.5556, 0.8063, 0.5556, 0.8125, 0.5417, 0.8125, 0.5417, 0.8125, 0.5556, 0.8125, 0.5556, 0.8188, 0.5417, 0.8188, 0.5417, 0.8188, 0.5556, 0.8188, 0.5556, 0.825, 0.5417, 0.825, 0.5417, 0.825, 0.5556, 0.825, 0.5556, 0.8313, 0.5417, 0.8313, 0.5417, 0.8313, 0.5556, 0.8313, 0.5556, 0.8375, 0.5417, 0.8375, 0.5417, 0.8375, 0.5556, 0.8375, 0.5556, 0.8438, 0.5417, 0.8438, 0.5556, 0.4, 0.5694, 0.4, 0.5694, 0.4062, 0.5556, 0.4063, 0.5556, 0.4063, 0.5694, 0.4062, 0.5694, 0.4125, 0.5556, 0.4125, 0.5556, 0.4125, 0.5694, 0.4125, 0.5694, 0.4187, 0.5556, 0.4188, 0.5556, 0.4188, 0.5694, 0.4187, 0.5694, 0.425, 0.5556, 0.425, 0.5556, 0.425, 0.5694, 0.425, 0.5694, 0.4313, 0.5556, 0.4313, 0.5556, 0.4313, 0.5694, 0.4313, 0.5694, 0.4375, 0.5556, 0.4375, 0.5556, 0.4375, 0.5694, 0.4375, 0.5694, 0.4437, 0.5556, 0.4437, 0.5417, 0.4, 0.5556, 0.4, 0.5556, 0.4063, 0.5417, 0.4063, 0.5417, 0.4063, 0.5556, 0.4063, 0.5556, 0.4125, 0.5417, 0.4125, 0.5417, 0.4125, 0.5556, 0.4125, 0.5556, 0.4188, 0.5417, 0.4188, 0.5417, 0.4188, 0.5556, 0.4188, 0.5556, 0.425, 0.5417, 0.425, 0.5417, 0.425, 0.5556, 0.425, 0.5556, 0.4313, 0.5417, 0.4313, 0.5417, 0.4313, 0.5556, 0.4313, 0.5556, 0.4375, 0.5417, 0.4375, 0.5417, 0.4375, 0.5556, 0.4375, 0.5556, 0.4437, 0.5417, 0.4437, 0.5694, 0.4, 0.5833, 0.4, 0.5833, 0.4062, 0.5694, 0.4062, 0.5694, 0.4062, 0.5833, 0.4062, 0.5833, 0.4125, 0.5694, 0.4125, 0.5694, 0.4125, 0.5833, 0.4125, 0.5833, 0.4187, 0.5694, 0.4187, 0.5694, 0.4187, 0.5833, 0.4187, 0.5833, 0.425, 0.5694, 0.425, 0.5694, 0.425, 0.5833, 0.425, 0.5833, 0.4313, 0.5694, 0.4313, 0.5694, 0.4313, 0.5833, 0.4313, 0.5833, 0.4375, 0.5694, 0.4375, 0.5694, 0.4375, 0.5833, 0.4375, 0.5833, 0.4437, 0.5694, 0.4437, 0.5, 0.4, 0.5417, 0.4, 0.5417, 0.4063, 0.5, 0.4062, 0.5, 0.4062, 0.5417, 0.4063, 0.5417, 0.4125, 0.5, 0.4125, 0.5, 0.4125, 0.5417, 0.4125, 0.5417, 0.4188, 0.5, 0.4187, 0.5, 0.4187, 0.5417, 0.4188, 0.5417, 0.425, 0.5, 0.425, 0.5, 0.425, 0.5417, 0.425, 0.5417, 0.4313, 0.5, 0.4313, 0.5, 0.4313, 0.5417, 0.4313, 0.5417, 0.4375, 0.5, 0.4375, 0.5, 0.4375, 0.5417, 0.4375, 0.5417, 0.4437, 0.5, 0.4437, 0.4583, 0.4, 0.5, 0.4, 0.5, 0.4062, 0.4583, 0.4062, 0.4583, 0.4062, 0.5, 0.4062, 0.5, 0.4125, 0.4583, 0.4125, 0.4583, 0.4125, 0.5, 0.4125, 0.5, 0.4187, 0.4583, 0.4187, 0.4583, 0.4187, 0.5, 0.4187, 0.5, 0.425, 0.4583, 0.425, 0.4583, 0.425, 0.5, 0.425, 0.5, 0.4313, 0.4583, 0.4313, 0.4583, 0.4313, 0.5, 0.4313, 0.5, 0.4375, 0.4583, 0.4375, 0.4583, 0.4375, 0.5, 0.4375, 0.5, 0.4437, 0.4583, 0.4437, 0.4167, 0.4, 0.4583, 0.4, 0.4583, 0.4062, 0.4167, 0.4062, 0.4167, 0.4062, 0.4583, 0.4062, 0.4583, 0.4125, 0.4167, 0.4125, 0.4167, 0.4125, 0.4583, 0.4125, 0.4583, 0.4187, 0.4167, 0.4187, 0.4167, 0.4187, 0.4583, 0.4187, 0.4583, 0.425, 0.4167, 0.425, 0.4167, 0.425, 0.4583, 0.425, 0.4583, 0.4313, 0.4167, 0.4313, 0.4167, 0.4313, 0.4583, 0.4313, 0.4583, 0.4375, 0.4167, 0.4375, 0.4167, 0.4375, 0.4583, 0.4375, 0.4583, 0.4437, 0.4167, 0.4438, 0.375, 0.4, 0.4167, 0.4, 0.4167, 0.4062, 0.375, 0.4062, 0.375, 0.4062, 0.4167, 0.4062, 0.4167, 0.4125, 0.375, 0.4125, 0.375, 0.4125, 0.4167, 0.4125, 0.4167, 0.4187, 0.375, 0.4188, 0.375, 0.4188, 0.4167, 0.4187, 0.4167, 0.425, 0.375, 0.425, 0.375, 0.425, 0.4167, 0.425, 0.4167, 0.4313, 0.375, 0.4312, 0.375, 0.4312, 0.4167, 0.4313, 0.4167, 0.4375, 0.375, 0.4375, 0.375, 0.4375, 0.4167, 0.4375, 0.4167, 0.4438, 0.375, 0.4438, 0.5694, 0.8, 0.5833, 0.8, 0.5833, 0.8062, 0.5694, 0.8062, 0.5694, 0.8062, 0.5833, 0.8062, 0.5833, 0.8125, 0.5694, 0.8125, 0.5694, 0.8125, 0.5833, 0.8125, 0.5833, 0.8187, 0.5694, 0.8187, 0.5694, 0.8187, 0.5833, 0.8187, 0.5833, 0.825, 0.5694, 0.825, 0.5694, 0.825, 0.5833, 0.825, 0.5833, 0.8312, 0.5694, 0.8312, 0.5694, 0.8312, 0.5833, 0.8312, 0.5833, 0.8375, 0.5694, 0.8375, 0.5694, 0.8375, 0.5833, 0.8375, 0.5833, 0.8438, 0.5694, 0.8438, 0.5, 0.8, 0.5417, 0.8, 0.5417, 0.8063, 0.5, 0.8062, 0.5, 0.8062, 0.5417, 0.8063, 0.5417, 0.8125, 0.5, 0.8125, 0.5, 0.8125, 0.5417, 0.8125, 0.5417, 0.8188, 0.5, 0.8188, 0.5, 0.8188, 0.5417, 0.8188, 0.5417, 0.825, 0.5, 0.825, 0.5, 0.825, 0.5417, 0.825, 0.5417, 0.8313, 0.5, 0.8313, 0.5, 0.8313, 0.5417, 0.8313, 0.5417, 0.8375, 0.5, 0.8375, 0.5, 0.8375, 0.5417, 0.8375, 0.5417, 0.8438, 0.5, 0.8438, 0.4583, 0.8, 0.5, 0.8, 0.5, 0.8062, 0.4583, 0.8062, 0.4583, 0.8062, 0.5, 0.8062, 0.5, 0.8125, 0.4583, 0.8125, 0.4583, 0.8125, 0.5, 0.8125, 0.5, 0.8188, 0.4583, 0.8188, 0.4583, 0.8188, 0.5, 0.8188, 0.5, 0.825, 0.4583, 0.825, 0.4583, 0.825, 0.5, 0.825, 0.5, 0.8313, 0.4583, 0.8313, 0.4583, 0.8313, 0.5, 0.8313, 0.5, 0.8375, 0.4583, 0.8375, 0.4583, 0.8375, 0.5, 0.8375, 0.5, 0.8438, 0.4583, 0.8438, 0.4167, 0.8, 0.4583, 0.8, 0.4583, 0.8062, 0.4167, 0.8062, 0.4167, 0.8062, 0.4583, 0.8062, 0.4583, 0.8125, 0.4167, 0.8125, 0.4167, 0.8125, 0.4583, 0.8125, 0.4583, 0.8188, 0.4167, 0.8188, 0.4167, 0.8188, 0.4583, 0.8188, 0.4583, 0.825, 0.4167, 0.825, 0.4167, 0.825, 0.4583, 0.825, 0.4583, 0.8313, 0.4167, 0.8313, 0.4167, 0.8313, 0.4583, 0.8313, 0.4583, 0.8375, 0.4167, 0.8375, 0.4167, 0.8375, 0.4583, 0.8375, 0.4583, 0.8438, 0.4167, 0.8438, 0.375, 0.8, 0.4167, 0.8, 0.4167, 0.8062, 0.375, 0.8062, 0.375, 0.8062, 0.4167, 0.8062, 0.4167, 0.8125, 0.375, 0.8125, 0.375, 0.8125, 0.4167, 0.8125, 0.4167, 0.8188, 0.375, 0.8187, 0.375, 0.8187, 0.4167, 0.8188, 0.4167, 0.825, 0.375, 0.825, 0.375, 0.825, 0.4167, 0.825, 0.4167, 0.8313, 0.375, 0.8312, 0.375, 0.8312, 0.4167, 0.8313, 0.4167, 0.8375, 0.375, 0.8375, 0.375, 0.8375, 0.4167, 0.8375, 0.4167, 0.8438, 0.375, 0.8438, 0.675, 0.5, 0.6812, 0.5, 0.6812, 0.75, 0.675, 0.75, 0.6812, 0.5, 0.6875, 0.5, 0.6875, 0.75, 0.6812, 0.75, 0.6875, 0.5, 0.6937, 0.5, 0.6937, 0.75, 0.6875, 0.75, 0.6937, 0.5, 0.7, 0.5, 0.7, 0.75, 0.6937, 0.75, 0.7, 0.5, 0.7062, 0.5, 0.7063, 0.75, 0.7, 0.75, 0.7062, 0.5, 0.7125, 0.5, 0.7125, 0.75, 0.7063, 0.75, 0.7125, 0.5, 0.7187, 0.5, 0.7188, 0.75, 0.7125, 0.75, 0.5833, 0.8, 0.625, 0.8, 0.625, 0.8062, 0.5833, 0.8062, 0.5833, 0.8062, 0.625, 0.8062, 0.625, 0.8125, 0.5833, 0.8125, 0.5833, 0.8125, 0.625, 0.8125, 0.625, 0.8188, 0.5833, 0.8187, 0.5833, 0.8187, 0.625, 0.8188, 0.625, 0.825, 0.5833, 0.825, 0.5833, 0.825, 0.625, 0.825, 0.625, 0.8313, 0.5833, 0.8312, 0.5833, 0.8312, 0.625, 0.8313, 0.625, 0.8375, 0.5833, 0.8375, 0.5833, 0.8375, 0.625, 0.8375, 0.625, 0.8438, 0.5833, 0.8438, 0.275, 0.5, 0.2812, 0.5, 0.2812, 0.75, 0.275, 0.75, 0.2812, 0.5, 0.2875, 0.5, 0.2875, 0.75, 0.2812, 0.75, 0.2875, 0.5, 0.2938, 0.5, 0.2937, 0.75, 0.2875, 0.75, 0.2938, 0.5, 0.3, 0.5, 0.3, 0.75, 0.2937, 0.75, 0.3, 0.5, 0.3063, 0.5, 0.3062, 0.75, 0.3, 0.75, 0.3063, 0.5, 0.3125, 0.5, 0.3125, 0.75, 0.3062, 0.75, 0.3125, 0.5, 0.3188, 0.5, 0.3187, 0.75, 0.3125, 0.75, 0.5833, 0.4, 0.625, 0.4, 0.625, 0.4062, 0.5833, 0.4062, 0.5833, 0.4062, 0.625, 0.4062, 0.625, 0.4125, 0.5833, 0.4125, 0.5833, 0.4125, 0.625, 0.4125, 0.625, 0.4187, 0.5833, 0.4187, 0.5833, 0.4187, 0.625, 0.4187, 0.625, 0.425, 0.5833, 0.425, 0.5833, 0.425, 0.625, 0.425, 0.625, 0.4313, 0.5833, 0.4313, 0.5833, 0.4313, 0.625, 0.4313, 0.625, 0.4375, 0.5833, 0.4375, 0.5833, 0.4375, 0.625, 0.4375, 0.625, 0.4437, 0.5833, 0.4437, 0.375, 0.85, 0.4167, 0.85, 0.4167, 0.9, 0.375, 0.9, 0.4167, 0.85, 0.4583, 0.85, 0.4583, 0.9, 0.4167, 0.9, 0.4583, 0.85, 0.5, 0.85, 0.5, 0.9, 0.4583, 0.9, 0.5, 0.85, 0.5417, 0.85, 0.5417, 0.9, 0.5, 0.9, 0.5417, 0.85, 0.5556, 0.85, 0.5556, 0.9, 0.5417, 0.9, 0.4167, 0.9, 0.375, 0.9, 0.375, 0.9, 0.4167, 0.9, 0.5417, 0.9, 0.5, 0.9, 0.5, 0.9, 0.5417, 0.9, 0.4167, 0.85, 0.4583, 0.85, 0.4583, 0.85, 0.4167, 0.85, 0.225, 0.75, 0.275, 0.75, 0.275, 0.75, 0.225, 0.75, 0.5417, 0.85, 0.5556, 0.85, 0.5556, 0.85, 0.5417, 0.85, 0.5, 0.9, 0.4583, 0.9, 0.4583, 0.9, 0.5, 0.9, 0.5, 0.85, 0.5417, 0.85, 0.5417, 0.85, 0.5, 0.85, 0.5417, 0.8438, 0.5556, 0.8438, 0.5556, 0.8438, 0.5417, 0.8438, 0.5, 0.9, 0.5417, 0.9, 0.5417, 0.9, 0.5, 0.9, 0.5556, 0.8438, 0.5694, 0.8438, 0.5694, 0.8438, 0.5556, 0.8438, 0.5417, 0.9, 0.5556, 0.9, 0.5556, 0.9, 0.5417, 0.9, 0.5694, 0.85, 0.5694, 0.9, 0.5694, 0.9, 0.5694, 0.85, 0.275, 0.75, 0.2812, 0.75, 0.2812, 0.75, 0.275, 0.75, 0.4583, 0.85, 0.4167, 0.85, 0.4167, 0.85, 0.4583, 0.85, 0.5556, 0.9, 0.5556, 0.85, 0.5556, 0.85, 0.5556, 0.9, 0.4167, 0.9071, 0.375, 0.9071, 0.375, 0.9071, 0.4167, 0.9071, 0.5, 0.85, 0.4583, 0.85, 0.4583, 0.85, 0.5, 0.85, 0.5694, 0.8438, 0.5694, 0.85, 0.5694, 0.85, 0.5694, 0.8438, 0.4583, 0.9071, 0.4167, 0.9071, 0.4167, 0.9071, 0.4583, 0.9071, 0.5417, 0.85, 0.5, 0.85, 0.5, 0.85, 0.5417, 0.85, 0.5417, 0.8438, 0.5556, 0.8438, 0.5556, 0.8438, 0.5417, 0.8438, 0.5556, 0.9071, 0.5417, 0.9071, 0.5417, 0.9071, 0.5556, 0.9071, 0.5417, 0.9071, 0.5, 0.9071, 0.5, 0.9071, 0.5417, 0.9071, 0.5694, 0.9, 0.5694, 0.9071, 0.5694, 0.9071, 0.5694, 0.9, 0.5694, 0.8438, 0.5694, 0.85, 0.5694, 0.85, 0.5694, 0.8438, 0.5556, 0.9, 0.5556, 0.85, 0.5556, 0.85, 0.5556, 0.9, 0.4583, 0.8438, 0.5, 0.8438, 0.5, 0.8438, 0.4583, 0.8438, 0.2179, 0.75, 0.225, 0.75, 0.225, 0.75, 0.2179, 0.75, 0.375, 0.8438, 0.4167, 0.8438, 0.4167, 0.8438, 0.375, 0.8438, 0.5694, 0.85, 0.5694, 0.9, 0.5694, 0.9, 0.5694, 0.85, 0.4167, 0.9071, 0.375, 0.9071, 0.375, 0.9071, 0.4167, 0.9071, 0.5556, 0.85, 0.5417, 0.85, 0.5417, 0.85, 0.5556, 0.85, 0.4167, 0.85, 0.375, 0.85, 0.375, 0.85, 0.4167, 0.85, 0.5556, 0.8438, 0.5694, 0.8438, 0.5694, 0.8438, 0.5556, 0.8438, 0.5417, 0.85, 0.5, 0.85, 0.5, 0.85, 0.5417, 0.85, 0.375, 0.8438, 0.4167, 0.8438, 0.4167, 0.85, 0.375, 0.85, 0.4167, 0.8438, 0.4583, 0.8438, 0.4583, 0.85, 0.4167, 0.85, 0.4583, 0.8438, 0.5, 0.8438, 0.5, 0.85, 0.4583, 0.85, 0.5, 0.8438, 0.5417, 0.8438, 0.5417, 0.85, 0.5, 0.85, 0.5417, 0.8438, 0.5556, 0.8438, 0.5556, 0.85, 0.5417, 0.85, 0.5556, 0.8438, 0.5694, 0.8438, 0.5694, 0.85, 0.5556, 0.85, 0.5556, 0.85, 0.5694, 0.85, 0.5694, 0.9, 0.5556, 0.9, 0.5556, 0.9, 0.5694, 0.9, 0.5694, 0.9071, 0.5556, 0.9071, 0.5417, 0.9, 0.5556, 0.9, 0.5556, 0.9071, 0.5417, 0.9071, 0.5, 0.9, 0.5417, 0.9, 0.5417, 0.9071, 0.5, 0.9071, 0.4583, 0.9, 0.5, 0.9, 0.5, 0.9071, 0.4583, 0.9071, 0.4167, 0.9, 0.4583, 0.9, 0.4583, 0.9071, 0.4167, 0.9071, 0.375, 0.9, 0.4167, 0.9, 0.4167, 0.9071, 0.375, 0.9071, 0.4583, 0.9, 0.5, 0.9, 0.5, 0.9, 0.4583, 0.9, 0.5, 0.8438, 0.5417, 0.8438, 0.5417, 0.8438, 0.5, 0.8438, 0.4167, 0.9, 0.4583, 0.9, 0.4583, 0.9, 0.4167, 0.9, 0.4583, 0.8438, 0.5, 0.8438, 0.5, 0.8438, 0.4583, 0.8438, 0.4167, 0.8438, 0.4583, 0.8438, 0.4583, 0.8438, 0.4167, 0.8438, 0.375, 0.8438, 0.4167, 0.8438, 0.4167, 0.8438, 0.375, 0.8438, 0.5694, 0.9, 0.5694, 0.9071, 0.5694, 0.9071, 0.5694, 0.9, 0.2179, 0.75, 0.225, 0.75, 0.225, 0.75, 0.2179, 0.75, 0.5694, 0.9071, 0.5556, 0.9071, 0.5556, 0.9071, 0.5694, 0.9071, 0.4167, 0.85, 0.375, 0.85, 0.375, 0.85, 0.4167, 0.85, 0.5556, 0.9071, 0.5417, 0.9071, 0.5417, 0.9071, 0.5556, 0.9071, 0.375, 0.9, 0.4167, 0.9, 0.4167, 0.9, 0.375, 0.9, 0.5417, 0.9071, 0.5, 0.9071, 0.5, 0.9071, 0.5417, 0.9071, 0.5556, 0.85, 0.5417, 0.85, 0.5417, 0.85, 0.5556, 0.85, 0.5, 0.9071, 0.4583, 0.9071, 0.4583, 0.9071, 0.5, 0.9071, 0.0, 0.0, 1.0, 0.0, 1.0, 1.0, 0.0, 1.0])
me_cube.materials.append(mat_material)
me_cube.use_remesh_preserve_volume = False
me_cube.use_remesh_preserve_attributes = False
me_cube.use_mirror_vertex_groups = False
me_cube.update()
me_circle_001 = bpy.data.meshes.new('Circle.001')
me_circle_001.from_pydata([(0.0, 1.0, 0.0), (-0.1951, 0.9808, 0.0), (-0.3827, 0.9239, 0.0), (-0.5556, 0.8315, 0.0), (-0.7071, 0.7071, 0.0), (-0.8315, 0.5556, 0.0), (-0.9239, 0.3827, 0.0), (-0.9808, 0.1951, 0.0), (-1.0, 7.55e-08, 0.0), (-0.9808, -0.1951, 0.0), (-0.9239, -0.3827, 0.0), (-0.8315, -0.5556, 0.0), (-0.7071, -0.7071, 0.0), (-0.5556, -0.8315, 0.0), (-0.3827, -0.9239, 0.0), (-0.1951, -0.9808, 0.0), (3.258e-07, -1.0, 0.0), (0.1951, -0.9808, 0.0), (0.3827, -0.9239, 0.0), (0.5556, -0.8315, 0.0), (0.7071, -0.7071, 0.0), (0.8315, -0.5556, 0.0), (0.9239, -0.3827, 0.0), (0.9808, -0.1951, 0.0), (1.0, 9.656e-07, 0.0), (0.9808, 0.1951, 0.0), (0.9239, 0.3827, 0.0), (0.8315, 0.5556, 0.0), (0.7071, 0.7071, 0.0), (0.5556, 0.8315, 0.0), (0.3827, 0.9239, 0.0), (0.1951, 0.9808, 0.0), (0.0, 1.0, 0.2486), (-0.1951, 0.9808, 0.2486), (-0.3827, 0.9239, 0.2486), (-0.5556, 0.8315, 0.2486), (-0.7071, 0.7071, 0.2486), (-0.8315, 0.5556, 0.2486), (-0.9239, 0.3827, 0.2486), (-0.9808, 0.1951, 0.2486), (-1.0, 7.55e-08, 0.2486), (-0.9808, -0.1951, 0.2486), (-0.9239, -0.3827, 0.2486), (-0.8315, -0.5556, 0.2486), (-0.7071, -0.7071, 0.2486), (-0.5556, -0.8315, 0.2486), (-0.3827, -0.9239, 0.2486), (-0.1951, -0.9808, 0.2486), (3.258e-07, -1.0, 0.2486), (0.1951, -0.9808, 0.2486), (0.3827, -0.9239, 0.2486), (0.5556, -0.8315, 0.2486), (0.7071, -0.7071, 0.2486), (0.8315, -0.5556, 0.2486), (0.9239, -0.3827, 0.2486), (0.9808, -0.1951, 0.2486), (1.0, 9.656e-07, 0.2486), (0.9808, 0.1951, 0.2486), (0.9239, 0.3827, 0.2486), (0.8315, 0.5556, 0.2486), (0.7071, 0.7071, 0.2486), (0.5556, 0.8315, 0.2486), (0.3827, 0.9239, 0.2486), (0.1951, 0.9808, 0.2486), (1.19, 0.9763, 1.256e-10), (0.9994, 0.9575, 1.256e-10), (0.8157, 0.9018, 1.256e-10), (0.6464, 0.8113, 1.256e-10), (0.498, 0.6895, 1.256e-10), (0.3762, 0.5412, 1.256e-10), (0.2857, 0.3719, 1.256e-10), (0.23, 0.1882, 1.256e-10), (0.2112, -0.002874, 1.256e-10), (0.23, -0.1939, 1.256e-10), (0.2857, -0.3776, 1.256e-10), (0.3762, -0.5469, 1.256e-10), (0.498, -0.6953, 1.256e-10), (0.6464, -0.8171, 1.256e-10), (0.8157, -0.9076, 1.256e-10), (0.9994, -0.9633, 1.256e-10), (1.19, -0.9821, 1.256e-10), (1.381, -0.9633, 1.256e-10), (1.565, -0.9076, 1.256e-10), (1.734, -0.8171, 1.256e-10), (1.883, -0.6953, 1.256e-10), (2.005, -0.5469, 1.256e-10), (2.095, -0.3776, 1.256e-10), (2.151, -0.1939, 1.256e-10), (2.17, -0.002873, 1.256e-10), (2.151, 0.1882, 1.256e-10), (2.095, 0.3719, 1.256e-10), (2.005, 0.5412, 1.256e-10), (1.883, 0.6895, 1.256e-10), (1.734, 0.8113, 1.256e-10), (1.565, 0.9018, 1.256e-10), (1.381, 0.9575, 1.256e-10), (1.19, 0.9763, 0.2435), (0.9994, 0.9575, 0.2435), (0.8157, 0.9018, 0.2435), (0.6464, 0.8113, 0.2435), (0.498, 0.6895, 0.2435), (0.3762, 0.5412, 0.2435), (0.2857, 0.3719, 0.2435), (0.23, 0.1882, 0.2435), (0.2112, -0.002874, 0.2435), (0.23, -0.1939, 0.2435), (0.2857, -0.3776, 0.2435), (0.3762, -0.5469, 0.2435), (0.498, -0.6953, 0.2435), (0.6464, -0.8171, 0.2435), (0.8157, -0.9076, 0.2435), (0.9994, -0.9633, 0.2435), (1.19, -0.9821, 0.2435), (1.381, -0.9633, 0.2435), (1.565, -0.9076, 0.2435), (1.734, -0.8171, 0.2435), (1.883, -0.6953, 0.2435), (2.005, -0.5469, 0.2435), (2.095, -0.3776, 0.2435), (2.151, -0.1939, 0.2435), (2.17, -0.002873, 0.2435), (2.151, 0.1882, 0.2435), (2.095, 0.3719, 0.2435), (2.005, 0.5412, 0.2435), (1.883, 0.6895, 0.2435), (1.734, 0.8113, 0.2435), (1.565, 0.9018, 0.2435), (1.381, 0.9575, 0.2435), (0.5525, 1.696, -4.602e-08), (0.4271, 1.684, -4.602e-08), (0.3064, 1.647, -4.602e-08), (0.1952, 1.588, -4.602e-08), (0.09773, 1.508, -4.602e-08), (0.01773, 1.41, -4.602e-08), (-0.0417, 1.299, -4.602e-08), (-0.07831, 1.178, -4.602e-08), (-0.09066, 1.053, -4.602e-08), (-0.07831, 0.9274, -4.602e-08), (-0.0417, 0.8067, -4.602e-08), (0.01773, 0.6955, -4.602e-08), (0.09773, 0.5981, -4.602e-08), (0.1952, 0.5181, -4.602e-08), (0.3064, 0.4586, -4.602e-08), (0.4271, 0.422, -4.602e-08), (0.5525, 0.4097, -4.602e-08), (0.678, 0.422, -4.602e-08), (0.7987, 0.4586, -4.602e-08), (0.9099, 0.5181, -4.602e-08), (1.007, 0.5981, -4.602e-08), (1.087, 0.6955, -4.602e-08), (1.147, 0.8067, -4.602e-08), (1.183, 0.9274, -4.602e-08), (1.196, 1.053, -4.602e-08), (1.183, 1.178, -4.602e-08), (1.147, 1.299, -4.602e-08), (1.087, 1.41, -4.602e-08), (1.007, 1.508, -4.602e-08), (0.9099, 1.588, -4.602e-08), (0.7987, 1.647, -4.602e-08), (0.678, 1.684, -4.602e-08), (0.5525, 1.696, 0.1599), (0.4271, 1.684, 0.1599), (0.3064, 1.647, 0.1599), (0.1952, 1.588, 0.1599), (0.09773, 1.508, 0.1599), (0.01773, 1.41, 0.1599), (-0.0417, 1.299, 0.1599), (-0.07831, 1.178, 0.1599), (-0.09066, 1.053, 0.1599), (-0.07831, 0.9274, 0.1599), (-0.0417, 0.8067, 0.1599), (0.01773, 0.6955, 0.1599), (0.09773, 0.5981, 0.1599), (0.1952, 0.5181, 0.1599), (0.3064, 0.4586, 0.1599), (0.4271, 0.422, 0.1599), (0.5525, 0.4097, 0.1599), (0.678, 0.422, 0.1599), (0.7987, 0.4586, 0.1599), (0.9099, 0.5181, 0.1599), (1.007, 0.5981, 0.1599), (1.087, 0.6955, 0.1599), (1.147, 0.8067, 0.1599), (1.183, 0.9274, 0.1599), (1.196, 1.053, 0.1599), (1.183, 1.178, 0.1599), (1.147, 1.299, 0.1599), (1.087, 1.41, 0.1599), (1.007, 1.508, 0.1599), (0.9099, 1.588, 0.1599), (0.7987, 1.647, 0.1599), (0.678, 1.684, 0.1599), (-0.5242, 1.338, -1.478e-08), (-0.7193, 1.319, -1.478e-08), (-0.9069, 1.262, -1.478e-08), (-1.08, 1.17, -1.478e-08), (-1.231, 1.045, -1.478e-08), (-1.356, 0.8937, -1.478e-08), (-1.448, 0.7209, -1.478e-08), (-1.505, 0.5333, -1.478e-08), (-1.524, 0.3382, -1.478e-08), (-1.505, 0.1431, -1.478e-08), (-1.448, -0.04451, -1.478e-08), (-1.356, -0.2174, -1.478e-08), (-1.231, -0.3689, -1.478e-08), (-1.08, -0.4933, -1.478e-08), (-0.9069, -0.5857, -1.478e-08), (-0.7193, -0.6426, -1.478e-08), (-0.5242, -0.6618, -1.478e-08), (-0.3291, -0.6426, -1.478e-08), (-0.1415, -0.5857, -1.478e-08), (0.03134, -0.4933, -1.478e-08), (0.1829, -0.3689, -1.478e-08), (0.3072, -0.2174, -1.478e-08), (0.3996, -0.04451, -1.478e-08), (0.4566, 0.1431, -1.478e-08), (0.4758, 0.3382, -1.478e-08), (0.4566, 0.5333, -1.478e-08), (0.3996, 0.7209, -1.478e-08), (0.3072, 0.8937, -1.478e-08), (0.1829, 1.045, -1.478e-08), (0.03134, 1.17, -1.478e-08), (-0.1415, 1.262, -1.478e-08), (-0.3291, 1.319, -1.478e-08), (-0.5242, 1.338, 0.2486), (-0.7193, 1.319, 0.2486), (-0.9069, 1.262, 0.2486), (-1.08, 1.17, 0.2486), (-1.231, 1.045, 0.2486), (-1.356, 0.8937, 0.2486), (-1.448, 0.7209, 0.2486), (-1.505, 0.5333, 0.2486), (-1.524, 0.3382, 0.2486), (-1.505, 0.1431, 0.2486), (-1.448, -0.04451, 0.2486), (-1.356, -0.2174, 0.2486), (-1.231, -0.3689, 0.2486), (-1.08, -0.4933, 0.2486), (-0.9069, -0.5857, 0.2486), (-0.7193, -0.6426, 0.2486), (-0.5242, -0.6618, 0.2486), (-0.3291, -0.6426, 0.2486), (-0.1415, -0.5857, 0.2486), (0.03134, -0.4933, 0.2486), (0.1829, -0.3689, 0.2486), (0.3072, -0.2174, 0.2486), (0.3996, -0.04451, 0.2486), (0.4566, 0.1431, 0.2486), (0.4758, 0.3382, 0.2486), (0.4566, 0.5333, 0.2486), (0.3996, 0.7209, 0.2486), (0.3072, 0.8937, 0.2486), (0.1829, 1.045, 0.2486), (0.03134, 1.17, 0.2486), (-0.1415, 1.262, 0.2486), (-0.3291, 1.319, 0.2486)], [], [(1, 0, 31, 30, 29, 28, 27, 26, 25, 24, 23, 22, 21, 20, 19, 18, 17, 16, 15, 14, 13, 12, 11, 10, 9, 8, 7, 6, 5, 4, 3, 2), (33, 34, 35, 36, 37, 38, 39, 40, 41, 42, 43, 44, 45, 46, 47, 48, 49, 50, 51, 52, 53, 54, 55, 56, 57, 58, 59, 60, 61, 62, 63, 32), (12, 13, 45, 44), (26, 27, 59, 58), (13, 14, 46, 45), (0, 1, 33, 32), (27, 28, 60, 59), (14, 15, 47, 46), (1, 2, 34, 33), (28, 29, 61, 60), (15, 16, 48, 47), (2, 3, 35, 34), (29, 30, 62, 61), (16, 17, 49, 48), (3, 4, 36, 35), (30, 31, 63, 62), (17, 18, 50, 49), (4, 5, 37, 36), (31, 0, 32, 63), (18, 19, 51, 50), (5, 6, 38, 37), (19, 20, 52, 51), (6, 7, 39, 38), (20, 21, 53, 52), (7, 8, 40, 39), (21, 22, 54, 53), (8, 9, 41, 40), (22, 23, 55, 54), (9, 10, 42, 41), (23, 24, 56, 55), (10, 11, 43, 42), (24, 25, 57, 56), (11, 12, 44, 43), (25, 26, 58, 57), (65, 64, 95, 94, 93, 92, 91, 90, 89, 88, 87, 86, 85, 84, 83, 82, 81, 80, 79, 78, 77, 76, 75, 74, 73, 72, 71, 70, 69, 68, 67, 66), (97, 98, 99, 100, 101, 102, 103, 104, 105, 106, 107, 108, 109, 110, 111, 112, 113, 114, 115, 116, 117, 118, 119, 120, 121, 122, 123, 124, 125, 126, 127, 96), (76, 77, 109, 108), (90, 91, 123, 122), (77, 78, 110, 109), (64, 65, 97, 96), (91, 92, 124, 123), (78, 79, 111, 110), (65, 66, 98, 97), (92, 93, 125, 124), (79, 80, 112, 111), (66, 67, 99, 98), (93, 94, 126, 125), (80, 81, 113, 112), (67, 68, 100, 99), (94, 95, 127, 126), (81, 82, 114, 113), (68, 69, 101, 100), (95, 64, 96, 127), (82, 83, 115, 114), (69, 70, 102, 101), (83, 84, 116, 115), (70, 71, 103, 102), (84, 85, 117, 116), (71, 72, 104, 103), (85, 86, 118, 117), (72, 73, 105, 104), (86, 87, 119, 118), (73, 74, 106, 105), (87, 88, 120, 119), (74, 75, 107, 106), (88, 89, 121, 120), (75, 76, 108, 107), (89, 90, 122, 121), (129, 128, 159, 158, 157, 156, 155, 154, 153, 152, 151, 150, 149, 148, 147, 146, 145, 144, 143, 142, 141, 140, 139, 138, 137, 136, 135, 134, 133, 132, 131, 130), (161, 162, 163, 164, 165, 166, 167, 168, 169, 170, 171, 172, 173, 174, 175, 176, 177, 178, 179, 180, 181, 182, 183, 184, 185, 186, 187, 188, 189, 190, 191, 160), (140, 141, 173, 172), (154, 155, 187, 186), (141, 142, 174, 173), (128, 129, 161, 160), (155, 156, 188, 187), (142, 143, 175, 174), (129, 130, 162, 161), (156, 157, 189, 188), (143, 144, 176, 175), (130, 131, 163, 162), (157, 158, 190, 189), (144, 145, 177, 176), (131, 132, 164, 163), (158, 159, 191, 190), (145, 146, 178, 177), (132, 133, 165, 164), (159, 128, 160, 191), (146, 147, 179, 178), (133, 134, 166, 165), (147, 148, 180, 179), (134, 135, 167, 166), (148, 149, 181, 180), (135, 136, 168, 167), (149, 150, 182, 181), (136, 137, 169, 168), (150, 151, 183, 182), (137, 138, 170, 169), (151, 152, 184, 183), (138, 139, 171, 170), (152, 153, 185, 184), (139, 140, 172, 171), (153, 154, 186, 185), (193, 192, 223, 222, 221, 220, 219, 218, 217, 216, 215, 214, 213, 212, 211, 210, 209, 208, 207, 206, 205, 204, 203, 202, 201, 200, 199, 198, 197, 196, 195, 194), (225, 226, 227, 228, 229, 230, 231, 232, 233, 234, 235, 236, 237, 238, 239, 240, 241, 242, 243, 244, 245, 246, 247, 248, 249, 250, 251, 252, 253, 254, 255, 224), (204, 205, 237, 236), (218, 219, 251, 250), (205, 206, 238, 237), (192, 193, 225, 224), (219, 220, 252, 251), (206, 207, 239, 238), (193, 194, 226, 225), (220, 221, 253, 252), (207, 208, 240, 239), (194, 195, 227, 226), (221, 222, 254, 253), (208, 209, 241, 240), (195, 196, 228, 227), (222, 223, 255, 254), (209, 210, 242, 241), (196, 197, 229, 228), (223, 192, 224, 255), (210, 211, 243, 242), (197, 198, 230, 229), (211, 212, 244, 243), (198, 199, 231, 230), (212, 213, 245, 244), (199, 200, 232, 231), (213, 214, 246, 245), (200, 201, 233, 232), (214, 215, 247, 246), (201, 202, 234, 233), (215, 216, 248, 247), (202, 203, 235, 234), (216, 217, 249, 248), (203, 204, 236, 235), (217, 218, 250, 249)])
_uv = me_circle_001.uv_layers.new(name='UVMap')
_uv.uv.foreach_set('vector', [0.0, 0.0, 0.0, 0.0, 0.0, 0.0, 0.0, 0.0, 0.0, 0.0, 0.0, 0.0, 0.0, 0.0, 0.0, 0.0, 0.0, 0.0, 0.0, 0.0, 0.0, 0.0, 0.0, 0.0, 0.0, 0.0, 0.0, 0.0, 0.0, 0.0, 0.0, 0.0, 0.0, 0.0, 0.0, 0.0, 0.0, 0.0, 0.0, 0.0, 0.0, 0.0, 0.0, 0.0, 0.0, 0.0, 0.0, 0.0, 0.0, 0.0, 0.0, 0.0, 0.0, 0.0, 0.0, 0.0, 0.0, 0.0, 0.0, 0.0, 0.0, 0.0, 0.0, 0.0, 0.0, 0.0, 0.0, 0.0, 0.0, 0.0, 0.0, 0.0, 0.0, 0.0, 0.0, 0.0, 0.0, 0.0, 0.0, 0.0, 0.0, 0.0, 0.0, 0.0, 0.0, 0.0, 0.0, 0.0, 0.0, 0.0, 0.0, 0.0, 0.0, 0.0, 0.0, 0.0, 0.0, 0.0, 0.0, 0.0, 0.0, 0.0, 0.0, 0.0, 0.0, 0.0, 0.0, 0.0, 0.0, 0.0, 0.0, 0.0, 0.0, 0.0, 0.0, 0.0, 0.0, 0.0, 0.0, 0.0, 0.0, 0.0, 0.0, 0.0, 0.0, 0.0, 0.0, 0.0, 0.0, 0.0, 0.0, 0.0, 0.0, 0.0, 0.0, 0.0, 0.0, 0.0, 0.0, 0.0, 0.0, 0.0, 0.0, 0.0, 0.0, 0.0, 0.0, 0.0, 0.0, 0.0, 0.0, 0.0, 0.0, 0.0, 0.0, 0.0, 0.0, 0.0, 0.0, 0.0, 0.0, 0.0, 0.0, 0.0, 0.0, 0.0, 0.0, 0.0, 0.0, 0.0, 0.0, 0.0, 0.0, 0.0, 0.0, 0.0, 0.0, 0.0, 0.0, 0.0, 0.0, 0.0, 0.0, 0.0, 0.0, 0.0, 0.0, 0.0, 0.0, 0.0, 0.0, 0.0, 0.0, 0.0, 0.0, 0.0, 0.0, 0.0, 0.0, 0.0, 0.0, 0.0, 0.0, 0.0, 0.0, 0.0, 0.0, 0.0, 0.0, 0.0, 0.0, 0.0, 0.0, 0.0, 0.0, 0.0, 0.0, 0.0, 0.0, 0.0, 0.0, 0.0, 0.0, 0.0, 0.0, 0.0, 0.0, 0.0, 0.0, 0.0, 0.0, 0.0, 0.0, 0.0, 0.0, 0.0, 0.0, 0.0, 0.0, 0.0, 0.0, 0.0, 0.0, 0.0, 0.0, 0.0, 0.0, 0.0, 0.0, 0.0, 0.0, 0.0, 0.0, 0.0, 0.0, 0.0, 0.0, 0.0, 0.0, 0.0, 0.0, 0.0, 0.0, 0.0, 0.0, 0.0, 0.0, 0.0, 0.0, 0.0, 0.0, 0.0, 0.0, 0.0, 0.0, 0.0, 0.0, 0.0, 0.0, 0.0, 0.0, 0.0, 0.0, 0.0, 0.0, 0.0, 0.0, 0.0, 0.0, 0.0, 0.0, 0.0, 0.0, 0.0, 0.0, 0.0, 0.0, 0.0, 0.0, 0.0, 0.0, 0.0, 0.0, 0.0, 0.0, 0.0, 0.0, 0.0, 0.0, 0.0, 0.0, 0.0, 0.0, 0.0, 0.0, 0.0, 0.0, 0.0, 0.0, 0.0, 0.0, 0.0, 0.0, 0.0, 0.0, 0.0, 0.0, 0.0, 0.0, 0.0, 0.0, 0.0, 0.0, 0.0, 0.0, 0.0, 0.0, 0.0, 0.0, 0.0, 0.0, 0.0, 0.0, 0.0, 0.0, 0.0, 0.0, 0.0, 0.0, 0.0, 0.0, 0.0, 0.0, 0.0, 0.0, 0.0, 0.0, 0.0, 0.0, 0.0, 0.0, 0.0, 0.0, 0.0, 0.0, 0.0, 0.0, 0.0, 0.0, 0.0, 0.0, 0.0, 0.0, 0.0, 0.0, 0.0, 0.0, 0.0, 0.0, 0.0, 0.0, 0.0, 0.0, 0.0, 0.0, 0.0, 0.0, 0.0, 0.0, 0.0, 0.0, 0.0, 0.0, 0.0, 0.0, 0.0, 0.0, 0.0, 0.0, 0.0, 0.0, 0.0, 0.0, 0.0, 0.0, 0.0, 0.0, 0.0, 0.0, 0.0, 0.0, 0.0, 0.0, 0.0, 0.0, 0.0, 0.0, 0.0, 0.0, 0.0, 0.0, 0.0, 0.0, 0.0, 0.0, 0.0, 0.0, 0.0, 0.0, 0.0, 0.0, 0.0, 0.0, 0.0, 0.0, 0.0, 0.0, 0.0, 0.0, 0.0, 0.0, 0.0, 0.0, 0.0, 0.0, 0.0, 0.0, 0.0, 0.0, 0.0, 0.0, 0.0, 0.0, 0.0, 0.0, 0.0, 0.0, 0.0, 0.0, 0.0, 0.0, 0.0, 0.0, 0.0, 0.0, 0.0, 0.0, 0.0, 0.0, 0.0, 0.0, 0.0, 0.0, 0.0, 0.0, 0.0, 0.0, 0.0, 0.0, 0.0, 0.0, 0.0, 0.0, 0.0, 0.0, 0.0, 0.0, 0.0, 0.0, 0.0, 0.0, 0.0, 0.0, 0.0, 0.0, 0.0, 0.0, 0.0, 0.0, 0.0, 0.0, 0.0, 0.0, 0.0, 0.0, 0.0, 0.0, 0.0, 0.0, 0.0, 0.0, 0.0, 0.0, 0.0, 0.0, 0.0, 0.0, 0.0, 0.0, 0.0, 0.0, 0.0, 0.0, 0.0, 0.0, 0.0, 0.0, 0.0, 0.0, 0.0, 0.0, 0.0, 0.0, 0.0, 0.0, 0.0, 0.0, 0.0, 0.0, 0.0, 0.0, 0.0, 0.0, 0.0, 0.0, 0.0, 0.0, 0.0, 0.0, 0.0, 0.0, 0.0, 0.0, 0.0, 0.0, 0.0, 0.0, 0.0, 0.0, 0.0, 0.0, 0.0, 0.0, 0.0, 0.0, 0.0, 0.0, 0.0, 0.0, 0.0, 0.0, 0.0, 0.0, 0.0, 0.0, 0.0, 0.0, 0.0, 0.0, 0.0, 0.0, 0.0, 0.0, 0.0, 0.0, 0.0, 0.0, 0.0, 0.0, 0.0, 0.0, 0.0, 0.0, 0.0, 0.0, 0.0, 0.0, 0.0, 0.0, 0.0, 0.0, 0.0, 0.0, 0.0, 0.0, 0.0, 0.0, 0.0, 0.0, 0.0, 0.0, 0.0, 0.0, 0.0, 0.0, 0.0, 0.0, 0.0, 0.0, 0.0, 0.0, 0.0, 0.0, 0.0, 0.0, 0.0, 0.0, 0.0, 0.0, 0.0, 0.0, 0.0, 0.0, 0.0, 0.0, 0.0, 0.0, 0.0, 0.0, 0.0, 0.0, 0.0, 0.0, 0.0, 0.0, 0.0, 0.0, 0.0, 0.0, 0.0, 0.0, 0.0, 0.0, 0.0, 0.0, 0.0, 0.0, 0.0, 0.0, 0.0, 0.0, 0.0, 0.0, 0.0, 0.0, 0.0, 0.0, 0.0, 0.0, 0.0, 0.0, 0.0, 0.0, 0.0, 0.0, 0.0, 0.0, 0.0, 0.0, 0.0, 0.0, 0.0, 0.0, 0.0, 0.0, 0.0, 0.0, 0.0, 0.0, 0.0, 0.0, 0.0, 0.0, 0.0, 0.0, 0.0, 0.0, 0.0, 0.0, 0.0, 0.0, 0.0, 0.0, 0.0, 0.0, 0.0, 0.0, 0.0, 0.0, 0.0, 0.0, 0.0, 0.0, 0.0, 0.0, 0.0, 0.0, 0.0, 0.0, 0.0, 0.0, 0.0, 0.0, 0.0, 0.0, 0.0, 0.0, 0.0, 0.0, 0.0, 0.0, 0.0, 0.0, 0.0, 0.0, 0.0, 0.0, 0.0, 0.0, 0.0, 0.0, 0.0, 0.0, 0.0, 0.0, 0.0, 0.0, 0.0, 0.0, 0.0, 0.0, 0.0, 0.0, 0.0, 0.0, 0.0, 0.0, 0.0, 0.0, 0.0, 0.0, 0.0, 0.0, 0.0, 0.0, 0.0, 0.0, 0.0, 0.0, 0.0, 0.0, 0.0, 0.0, 0.0, 0.0, 0.0, 0.0, 0.0, 0.0, 0.0, 0.0, 0.0, 0.0, 0.0, 0.0, 0.0, 0.0, 0.0, 0.0, 0.0, 0.0, 0.0, 0.0, 0.0, 0.0, 0.0, 0.0, 0.0, 0.0, 0.0, 0.0, 0.0, 0.0, 0.0, 0.0, 0.0, 0.0, 0.0, 0.0, 0.0, 0.0, 0.0, 0.0, 0.0, 0.0, 0.0, 0.0, 0.0, 0.0, 0.0, 0.0, 0.0, 0.0, 0.0, 0.0, 0.0, 0.0, 0.0, 0.0, 0.0, 0.0, 0.0, 0.0, 0.0, 0.0, 0.0, 0.0, 0.0, 0.0, 0.0, 0.0, 0.0, 0.0, 0.0, 0.0, 0.0, 0.0, 0.0, 0.0, 0.0, 0.0, 0.0, 0.0, 0.0, 0.0, 0.0, 0.0, 0.0, 0.0, 0.0, 0.0, 0.0, 0.0, 0.0, 0.0, 0.0, 0.0, 0.0, 0.0, 0.0, 0.0, 0.0, 0.0, 0.0, 0.0, 0.0, 0.0, 0.0, 0.0, 0.0, 0.0, 0.0, 0.0, 0.0, 0.0, 0.0, 0.0, 0.0, 0.0, 0.0, 0.0, 0.0, 0.0, 0.0, 0.0, 0.0, 0.0, 0.0, 0.0, 0.0, 0.0, 0.0, 0.0, 0.0, 0.0, 0.0, 0.0, 0.0, 0.0, 0.0, 0.0, 0.0, 0.0, 0.0, 0.0, 0.0, 0.0, 0.0, 0.0, 0.0, 0.0, 0.0, 0.0, 0.0, 0.0, 0.0, 0.0, 0.0, 0.0, 0.0, 0.0, 0.0, 0.0, 0.0, 0.0, 0.0, 0.0, 0.0, 0.0, 0.0, 0.0, 0.0, 0.0, 0.0, 0.0, 0.0, 0.0, 0.0, 0.0, 0.0, 0.0, 0.0, 0.0, 0.0, 0.0, 0.0, 0.0, 0.0, 0.0, 0.0, 0.0, 0.0, 0.0, 0.0, 0.0, 0.0, 0.0, 0.0, 0.0, 0.0, 0.0, 0.0, 0.0, 0.0, 0.0, 0.0, 0.0, 0.0, 0.0, 0.0, 0.0, 0.0, 0.0, 0.0, 0.0, 0.0, 0.0, 0.0, 0.0, 0.0, 0.0, 0.0, 0.0, 0.0, 0.0, 0.0, 0.0, 0.0, 0.0, 0.0, 0.0, 0.0, 0.0, 0.0, 0.0, 0.0, 0.0, 0.0, 0.0, 0.0, 0.0, 0.0, 0.0, 0.0, 0.0, 0.0, 0.0, 0.0, 0.0, 0.0, 0.0, 0.0, 0.0, 0.0, 0.0, 0.0, 0.0, 0.0, 0.0, 0.0, 0.0, 0.0, 0.0, 0.0, 0.0, 0.0, 0.0, 0.0, 0.0, 0.0, 0.0, 0.0, 0.0, 0.0, 0.0, 0.0, 0.0, 0.0, 0.0, 0.0, 0.0, 0.0, 0.0, 0.0, 0.0, 0.0, 0.0, 0.0, 0.0, 0.0, 0.0, 0.0, 0.0, 0.0, 0.0, 0.0, 0.0, 0.0, 0.0, 0.0, 0.0, 0.0, 0.0, 0.0, 0.0, 0.0, 0.0, 0.0, 0.0, 0.0, 0.0, 0.0, 0.0, 0.0, 0.0, 0.0, 0.0, 0.0, 0.0, 0.0, 0.0, 0.0, 0.0, 0.0, 0.0, 0.0, 0.0, 0.0, 0.0, 0.0, 0.0, 0.0, 0.0, 0.0, 0.0, 0.0, 0.0, 0.0, 0.0, 0.0, 0.0, 0.0, 0.0, 0.0, 0.0, 0.0, 0.0, 0.0, 0.0, 0.0, 0.0, 0.0, 0.0, 0.0, 0.0, 0.0, 0.0, 0.0, 0.0, 0.0, 0.0, 0.0, 0.0, 0.0, 0.0, 0.0, 0.0, 0.0, 0.0, 0.0, 0.0, 0.0, 0.0, 0.0, 0.0, 0.0, 0.0, 0.0, 0.0, 0.0, 0.0, 0.0, 0.0, 0.0, 0.0, 0.0, 0.0, 0.0, 0.0, 0.0, 0.0, 0.0, 0.0, 0.0, 0.0, 0.0, 0.0, 0.0, 0.0, 0.0, 0.0, 0.0, 0.0, 0.0, 0.0, 0.0, 0.0, 0.0, 0.0, 0.0, 0.0, 0.0, 0.0, 0.0, 0.0, 0.0, 0.0, 0.0, 0.0, 0.0, 0.0, 0.0, 0.0, 0.0, 0.0, 0.0, 0.0, 0.0, 0.0, 0.0, 0.0, 0.0, 0.0, 0.0, 0.0, 0.0, 0.0, 0.0, 0.0, 0.0, 0.0, 0.0, 0.0, 0.0, 0.0, 0.0, 0.0, 0.0, 0.0, 0.0, 0.0, 0.0, 0.0, 0.0, 0.0, 0.0, 0.0, 0.0, 0.0, 0.0, 0.0, 0.0, 0.0, 0.0, 0.0, 0.0, 0.0, 0.0, 0.0, 0.0, 0.0, 0.0, 0.0, 0.0, 0.0, 0.0, 0.0, 0.0, 0.0, 0.0, 0.0, 0.0, 0.0, 0.0, 0.0, 0.0, 0.0, 0.0, 0.0, 0.0, 0.0, 0.0, 0.0, 0.0, 0.0, 0.0, 0.0, 0.0, 0.0, 0.0, 0.0, 0.0, 0.0, 0.0, 0.0, 0.0, 0.0, 0.0, 0.0, 0.0, 0.0, 0.0, 0.0, 0.0, 0.0, 0.0, 0.0, 0.0, 0.0, 0.0, 0.0, 0.0, 0.0, 0.0, 0.0, 0.0, 0.0, 0.0, 0.0, 0.0, 0.0, 0.0, 0.0, 0.0, 0.0, 0.0, 0.0, 0.0, 0.0, 0.0, 0.0, 0.0, 0.0, 0.0, 0.0, 0.0, 0.0, 0.0, 0.0, 0.0, 0.0, 0.0, 0.0, 0.0, 0.0, 0.0, 0.0, 0.0, 0.0, 0.0, 0.0, 0.0, 0.0, 0.0, 0.0, 0.0, 0.0, 0.0, 0.0, 0.0, 0.0, 0.0, 0.0, 0.0, 0.0, 0.0, 0.0, 0.0, 0.0, 0.0, 0.0, 0.0, 0.0, 0.0, 0.0, 0.0, 0.0, 0.0, 0.0, 0.0, 0.0, 0.0, 0.0, 0.0, 0.0, 0.0, 0.0, 0.0, 0.0, 0.0, 0.0, 0.0, 0.0, 0.0, 0.0, 0.0, 0.0, 0.0, 0.0, 0.0, 0.0, 0.0, 0.0, 0.0, 0.0, 0.0, 0.0, 0.0, 0.0, 0.0, 0.0, 0.0, 0.0, 0.0, 0.0, 0.0, 0.0, 0.0, 0.0, 0.0, 0.0, 0.0, 0.0, 0.0, 0.0, 0.0, 0.0, 0.0, 0.0, 0.0, 0.0, 0.0, 0.0, 0.0, 0.0, 0.0, 0.0, 0.0, 0.0, 0.0, 0.0, 0.0, 0.0, 0.0, 0.0, 0.0, 0.0, 0.0, 0.0, 0.0, 0.0, 0.0, 0.0, 0.0, 0.0, 0.0, 0.0, 0.0, 0.0, 0.0, 0.0, 0.0, 0.0, 0.0, 0.0, 0.0, 0.0, 0.0, 0.0, 0.0, 0.0, 0.0, 0.0, 0.0, 0.0, 0.0, 0.0, 0.0, 0.0, 0.0, 0.0, 0.0, 0.0, 0.0, 0.0, 0.0, 0.0, 0.0, 0.0, 0.0, 0.0, 0.0, 0.0, 0.0, 0.0, 0.0, 0.0, 0.0, 0.0, 0.0, 0.0, 0.0, 0.0, 0.0, 0.0, 0.0, 0.0, 0.0, 0.0, 0.0, 0.0, 0.0, 0.0, 0.0, 0.0, 0.0, 0.0, 0.0, 0.0, 0.0, 0.0, 0.0, 0.0, 0.0, 0.0, 0.0, 0.0, 0.0, 0.0, 0.0, 0.0, 0.0, 0.0, 0.0, 0.0, 0.0, 0.0, 0.0, 0.0, 0.0, 0.0, 0.0, 0.0, 0.0, 0.0, 0.0, 0.0, 0.0, 0.0, 0.0, 0.0, 0.0, 0.0, 0.0, 0.0, 0.0])
me_circle_001.materials.append(mat_1)
me_circle_001.use_remesh_fix_poles = True
me_circle_001.use_remesh_preserve_attributes = False
me_circle_001.use_mirror_vertex_groups = False
me_circle_001.update()
me_circle_004 = bpy.data.meshes.new('Circle.004')
me_circle_004.from_pydata([(0.0, 1.0, 0.0), (-0.1951, 0.9808, 0.0), (-0.3827, 0.9239, 0.0), (-0.5556, 0.8315, 0.0), (-0.7071, 0.7071, 0.0), (-0.8315, 0.5556, 0.0), (-0.9239, 0.3827, 0.0), (-0.9808, 0.1951, 0.0), (-1.0, 7.55e-08, 0.0), (-0.9808, -0.1951, 0.0), (-0.9239, -0.3827, 0.0), (-0.8315, -0.5556, 0.0), (-0.7071, -0.7071, 0.0), (-0.5556, -0.8315, 0.0), (-0.3827, -0.9239, 0.0), (-0.1951, -0.9808, 0.0), (3.258e-07, -1.0, 0.0), (0.1951, -0.9808, 0.0), (0.3827, -0.9239, 0.0), (0.5556, -0.8315, 0.0), (0.7071, -0.7071, 0.0), (0.8315, -0.5556, 0.0), (0.9239, -0.3827, 0.0), (0.9808, -0.1951, 0.0), (1.0, 9.656e-07, 0.0), (0.9808, 0.1951, 0.0), (0.9239, 0.3827, 0.0), (0.8315, 0.5556, 0.0), (0.7071, 0.7071, 0.0), (0.5556, 0.8315, 0.0), (0.3827, 0.9239, 0.0), (0.1951, 0.9808, 0.0), (0.0, 1.0, 0.2486), (-0.1951, 0.9808, 0.2486), (-0.3827, 0.9239, 0.2486), (-0.5556, 0.8315, 0.2486), (-0.7071, 0.7071, 0.2486), (-0.8315, 0.5556, 0.2486), (-0.9239, 0.3827, 0.2486), (-0.9808, 0.1951, 0.2486), (-1.0, 7.55e-08, 0.2486), (-0.9808, -0.1951, 0.2486), (-0.9239, -0.3827, 0.2486), (-0.8315, -0.5556, 0.2486), (-0.7071, -0.7071, 0.2486), (-0.5556, -0.8315, 0.2486), (-0.3827, -0.9239, 0.2486), (-0.1951, -0.9808, 0.2486), (3.258e-07, -1.0, 0.2486), (0.1951, -0.9808, 0.2486), (0.3827, -0.9239, 0.2486), (0.5556, -0.8315, 0.2486), (0.7071, -0.7071, 0.2486), (0.8315, -0.5556, 0.2486), (0.9239, -0.3827, 0.2486), (0.9808, -0.1951, 0.2486), (1.0, 9.656e-07, 0.2486), (0.9808, 0.1951, 0.2486), (0.9239, 0.3827, 0.2486), (0.8315, 0.5556, 0.2486), (0.7071, 0.7071, 0.2486), (0.5556, 0.8315, 0.2486), (0.3827, 0.9239, 0.2486), (0.1951, 0.9808, 0.2486), (1.715, 0.6382, 1.491e-08), (1.524, 0.6194, 1.491e-08), (1.34, 0.5636, 1.491e-08), (1.171, 0.4731, 1.491e-08), (1.022, 0.3514, 1.491e-08), (0.9005, 0.203, 1.491e-08), (0.81, 0.03368, 1.491e-08), (0.7543, -0.15, 1.491e-08), (0.7354, -0.3411, 1.491e-08), (0.7543, -0.5321, 1.491e-08), (0.81, -0.7158, 1.491e-08), (0.9005, -0.8851, 1.491e-08), (1.022, -1.033, 1.491e-08), (1.171, -1.155, 1.491e-08), (1.34, -1.246, 1.491e-08), (1.524, -1.301, 1.491e-08), (1.715, -1.32, 1.491e-08), (1.906, -1.301, 1.491e-08), (2.089, -1.246, 1.491e-08), (2.259, -1.155, 1.491e-08), (2.407, -1.033, 1.491e-08), (2.529, -0.8851, 1.491e-08), (2.619, -0.7158, 1.491e-08), (2.675, -0.5321, 1.491e-08), (2.694, -0.341, 1.491e-08), (2.675, -0.15, 1.491e-08), (2.619, 0.03368, 1.491e-08), (2.529, 0.203, 1.491e-08), (2.407, 0.3514, 1.491e-08), (2.259, 0.4731, 1.491e-08), (2.089, 0.5636, 1.491e-08), (1.906, 0.6194, 1.491e-08), (1.715, 0.6382, 0.2435), (1.524, 0.6194, 0.2435), (1.34, 0.5636, 0.2435), (1.171, 0.4731, 0.2435), (1.022, 0.3514, 0.2435), (0.9005, 0.203, 0.2435), (0.81, 0.03368, 0.2435), (0.7543, -0.15, 0.2435), (0.7354, -0.3411, 0.2435), (0.7543, -0.5321, 0.2435), (0.81, -0.7158, 0.2435), (0.9005, -0.8851, 0.2435), (1.022, -1.033, 0.2435), (1.171, -1.155, 0.2435), (1.34, -1.246, 0.2435), (1.524, -1.301, 0.2435), (1.715, -1.32, 0.2435), (1.906, -1.301, 0.2435), (2.089, -1.246, 0.2435), (2.259, -1.155, 0.2435), (2.407, -1.033, 0.2435), (2.529, -0.8851, 0.2435), (2.619, -0.7158, 0.2435), (2.675, -0.5321, 0.2435), (2.694, -0.341, 0.2435), (2.675, -0.15, 0.2435), (2.619, 0.03368, 0.2435), (2.529, 0.203, 0.2435), (2.407, 0.3514, 0.2435), (2.259, 0.4731, 0.2435), (2.089, 0.5636, 0.2435), (1.906, 0.6194, 0.2435), (0.5242, 0.6618, 1.478e-08), (0.3291, 0.6426, 1.478e-08), (0.1415, 0.5857, 1.478e-08), (-0.03134, 0.4933, 1.478e-08), (-0.1829, 0.3689, 1.478e-08), (-0.3072, 0.2174, 1.478e-08), (-0.3996, 0.04451, 1.478e-08), (-0.4566, -0.1431, 1.478e-08), (-0.4758, -0.3382, 1.478e-08), (-0.4566, -0.5333, 1.478e-08), (-0.3996, -0.7209, 1.478e-08), (-0.3072, -0.8937, 1.478e-08), (-0.1829, -1.045, 1.478e-08), (-0.03134, -1.17, 1.478e-08), (0.1415, -1.262, 1.478e-08), (0.3291, -1.319, 1.478e-08), (0.5242, -1.338, 1.478e-08), (0.7193, -1.319, 1.478e-08), (0.9069, -1.262, 1.478e-08), (1.08, -1.17, 1.478e-08), (1.231, -1.045, 1.478e-08), (1.356, -0.8937, 1.478e-08), (1.448, -0.7209, 1.478e-08), (1.505, -0.5333, 1.478e-08), (1.524, -0.3382, 1.478e-08), (1.505, -0.1431, 1.478e-08), (1.448, 0.04451, 1.478e-08), (1.356, 0.2174, 1.478e-08), (1.231, 0.3689, 1.478e-08), (1.08, 0.4933, 1.478e-08), (0.9069, 0.5857, 1.478e-08), (0.7193, 0.6426, 1.478e-08), (0.5242, 0.6618, 0.2486), (0.3291, 0.6426, 0.2486), (0.1415, 0.5857, 0.2486), (-0.03134, 0.4933, 0.2486), (-0.1829, 0.3689, 0.2486), (-0.3072, 0.2174, 0.2486), (-0.3996, 0.04451, 0.2486), (-0.4566, -0.1431, 0.2486), (-0.4758, -0.3382, 0.2486), (-0.4566, -0.5333, 0.2486), (-0.3996, -0.7209, 0.2486), (-0.3072, -0.8937, 0.2486), (-0.1829, -1.045, 0.2486), (-0.03134, -1.17, 0.2486), (0.1415, -1.262, 0.2486), (0.3291, -1.319, 0.2486), (0.5242, -1.338, 0.2486), (0.7193, -1.319, 0.2486), (0.9069, -1.262, 0.2486), (1.08, -1.17, 0.2486), (1.231, -1.045, 0.2486), (1.356, -0.8937, 0.2486), (1.448, -0.7209, 0.2486), (1.505, -0.5333, 0.2486), (1.524, -0.3382, 0.2486), (1.505, -0.1431, 0.2486), (1.448, 0.04451, 0.2486), (1.356, 0.2174, 0.2486), (1.231, 0.3689, 0.2486), (1.08, 0.4933, 0.2486), (0.9069, 0.5857, 0.2486), (0.7193, 0.6426, 0.2486), (1.077, 1.358, -3.124e-08), (0.9513, 1.346, -3.124e-08), (0.8306, 1.309, -3.124e-08), (0.7194, 1.25, -3.124e-08), (0.622, 1.17, -3.124e-08), (0.542, 1.072, -3.124e-08), (0.4825, 0.9609, -3.124e-08), (0.4459, 0.8402, -3.124e-08), (0.4336, 0.7147, -3.124e-08), (0.4459, 0.5892, -3.124e-08), (0.4825, 0.4686, -3.124e-08), (0.542, 0.3574, -3.124e-08), (0.622, 0.2599, -3.124e-08), (0.7194, 0.1799, -3.124e-08), (0.8306, 0.1205, -3.124e-08), (0.9513, 0.08387, -3.124e-08), (1.077, 0.07151, -3.124e-08), (1.202, 0.08387, -3.124e-08), (1.323, 0.1205, -3.124e-08), (1.434, 0.1799, -3.124e-08), (1.532, 0.2599, -3.124e-08), (1.612, 0.3574, -3.124e-08), (1.671, 0.4686, -3.124e-08), (1.708, 0.5892, -3.124e-08), (1.72, 0.7147, -3.124e-08), (1.708, 0.8402, -3.124e-08), (1.671, 0.9609, -3.124e-08), (1.612, 1.072, -3.124e-08), (1.532, 1.17, -3.124e-08), (1.434, 1.25, -3.124e-08), (1.323, 1.309, -3.124e-08), (1.202, 1.346, -3.124e-08), (1.077, 1.358, 0.1599), (0.9513, 1.346, 0.1599), (0.8306, 1.309, 0.1599), (0.7194, 1.25, 0.1599), (0.622, 1.17, 0.1599), (0.542, 1.072, 0.1599), (0.4825, 0.9609, 0.1599), (0.4459, 0.8402, 0.1599), (0.4336, 0.7147, 0.1599), (0.4459, 0.5892, 0.1599), (0.4825, 0.4686, 0.1599), (0.542, 0.3574, 0.1599), (0.622, 0.2599, 0.1599), (0.7194, 0.1799, 0.1599), (0.8306, 0.1205, 0.1599), (0.9513, 0.08387, 0.1599), (1.077, 0.07151, 0.1599), (1.202, 0.08387, 0.1599), (1.323, 0.1205, 0.1599), (1.434, 0.1799, 0.1599), (1.532, 0.2599, 0.1599), (1.612, 0.3574, 0.1599), (1.671, 0.4686, 0.1599), (1.708, 0.5892, 0.1599), (1.72, 0.7147, 0.1599), (1.708, 0.8402, 0.1599), (1.671, 0.9609, 0.1599), (1.612, 1.072, 0.1599), (1.532, 1.17, 0.1599), (1.434, 1.25, 0.1599), (1.323, 1.309, 0.1599), (1.202, 1.346, 0.1599)], [], [(1, 0, 31, 30, 29, 28, 27, 26, 25, 24, 23, 22, 21, 20, 19, 18, 17, 16, 15, 14, 13, 12, 11, 10, 9, 8, 7, 6, 5, 4, 3, 2), (33, 34, 35, 36, 37, 38, 39, 40, 41, 42, 43, 44, 45, 46, 47, 48, 49, 50, 51, 52, 53, 54, 55, 56, 57, 58, 59, 60, 61, 62, 63, 32), (12, 13, 45, 44), (26, 27, 59, 58), (13, 14, 46, 45), (0, 1, 33, 32), (27, 28, 60, 59), (14, 15, 47, 46), (1, 2, 34, 33), (28, 29, 61, 60), (15, 16, 48, 47), (2, 3, 35, 34), (29, 30, 62, 61), (16, 17, 49, 48), (3, 4, 36, 35), (30, 31, 63, 62), (17, 18, 50, 49), (4, 5, 37, 36), (31, 0, 32, 63), (18, 19, 51, 50), (5, 6, 38, 37), (19, 20, 52, 51), (6, 7, 39, 38), (20, 21, 53, 52), (7, 8, 40, 39), (21, 22, 54, 53), (8, 9, 41, 40), (22, 23, 55, 54), (9, 10, 42, 41), (23, 24, 56, 55), (10, 11, 43, 42), (24, 25, 57, 56), (11, 12, 44, 43), (25, 26, 58, 57), (65, 64, 95, 94, 93, 92, 91, 90, 89, 88, 87, 86, 85, 84, 83, 82, 81, 80, 79, 78, 77, 76, 75, 74, 73, 72, 71, 70, 69, 68, 67, 66), (97, 98, 99, 100, 101, 102, 103, 104, 105, 106, 107, 108, 109, 110, 111, 112, 113, 114, 115, 116, 117, 118, 119, 120, 121, 122, 123, 124, 125, 126, 127, 96), (76, 77, 109, 108), (90, 91, 123, 122), (77, 78, 110, 109), (64, 65, 97, 96), (91, 92, 124, 123), (78, 79, 111, 110), (65, 66, 98, 97), (92, 93, 125, 124), (79, 80, 112, 111), (66, 67, 99, 98), (93, 94, 126, 125), (80, 81, 113, 112), (67, 68, 100, 99), (94, 95, 127, 126), (81, 82, 114, 113), (68, 69, 101, 100), (95, 64, 96, 127), (82, 83, 115, 114), (69, 70, 102, 101), (83, 84, 116, 115), (70, 71, 103, 102), (84, 85, 117, 116), (71, 72, 104, 103), (85, 86, 118, 117), (72, 73, 105, 104), (86, 87, 119, 118), (73, 74, 106, 105), (87, 88, 120, 119), (74, 75, 107, 106), (88, 89, 121, 120), (75, 76, 108, 107), (89, 90, 122, 121), (129, 128, 159, 158, 157, 156, 155, 154, 153, 152, 151, 150, 149, 148, 147, 146, 145, 144, 143, 142, 141, 140, 139, 138, 137, 136, 135, 134, 133, 132, 131, 130), (161, 162, 163, 164, 165, 166, 167, 168, 169, 170, 171, 172, 173, 174, 175, 176, 177, 178, 179, 180, 181, 182, 183, 184, 185, 186, 187, 188, 189, 190, 191, 160), (140, 141, 173, 172), (154, 155, 187, 186), (141, 142, 174, 173), (128, 129, 161, 160), (155, 156, 188, 187), (142, 143, 175, 174), (129, 130, 162, 161), (156, 157, 189, 188), (143, 144, 176, 175), (130, 131, 163, 162), (157, 158, 190, 189), (144, 145, 177, 176), (131, 132, 164, 163), (158, 159, 191, 190), (145, 146, 178, 177), (132, 133, 165, 164), (159, 128, 160, 191), (146, 147, 179, 178), (133, 134, 166, 165), (147, 148, 180, 179), (134, 135, 167, 166), (148, 149, 181, 180), (135, 136, 168, 167), (149, 150, 182, 181), (136, 137, 169, 168), (150, 151, 183, 182), (137, 138, 170, 169), (151, 152, 184, 183), (138, 139, 171, 170), (152, 153, 185, 184), (139, 140, 172, 171), (153, 154, 186, 185), (193, 192, 223, 222, 221, 220, 219, 218, 217, 216, 215, 214, 213, 212, 211, 210, 209, 208, 207, 206, 205, 204, 203, 202, 201, 200, 199, 198, 197, 196, 195, 194), (225, 226, 227, 228, 229, 230, 231, 232, 233, 234, 235, 236, 237, 238, 239, 240, 241, 242, 243, 244, 245, 246, 247, 248, 249, 250, 251, 252, 253, 254, 255, 224), (204, 205, 237, 236), (218, 219, 251, 250), (205, 206, 238, 237), (192, 193, 225, 224), (219, 220, 252, 251), (206, 207, 239, 238), (193, 194, 226, 225), (220, 221, 253, 252), (207, 208, 240, 239), (194, 195, 227, 226), (221, 222, 254, 253), (208, 209, 241, 240), (195, 196, 228, 227), (222, 223, 255, 254), (209, 210, 242, 241), (196, 197, 229, 228), (223, 192, 224, 255), (210, 211, 243, 242), (197, 198, 230, 229), (211, 212, 244, 243), (198, 199, 231, 230), (212, 213, 245, 244), (199, 200, 232, 231), (213, 214, 246, 245), (200, 201, 233, 232), (214, 215, 247, 246), (201, 202, 234, 233), (215, 216, 248, 247), (202, 203, 235, 234), (216, 217, 249, 248), (203, 204, 236, 235), (217, 218, 250, 249)])
_uv = me_circle_004.uv_layers.new(name='UVMap')
_uv.uv.foreach_set('vector', [0.0, 0.0, 0.0, 0.0, 0.0, 0.0, 0.0, 0.0, 0.0, 0.0, 0.0, 0.0, 0.0, 0.0, 0.0, 0.0, 0.0, 0.0, 0.0, 0.0, 0.0, 0.0, 0.0, 0.0, 0.0, 0.0, 0.0, 0.0, 0.0, 0.0, 0.0, 0.0, 0.0, 0.0, 0.0, 0.0, 0.0, 0.0, 0.0, 0.0, 0.0, 0.0, 0.0, 0.0, 0.0, 0.0, 0.0, 0.0, 0.0, 0.0, 0.0, 0.0, 0.0, 0.0, 0.0, 0.0, 0.0, 0.0, 0.0, 0.0, 0.0, 0.0, 0.0, 0.0, 0.0, 0.0, 0.0, 0.0, 0.0, 0.0, 0.0, 0.0, 0.0, 0.0, 0.0, 0.0, 0.0, 0.0, 0.0, 0.0, 0.0, 0.0, 0.0, 0.0, 0.0, 0.0, 0.0, 0.0, 0.0, 0.0, 0.0, 0.0, 0.0, 0.0, 0.0, 0.0, 0.0, 0.0, 0.0, 0.0, 0.0, 0.0, 0.0, 0.0, 0.0, 0.0, 0.0, 0.0, 0.0, 0.0, 0.0, 0.0, 0.0, 0.0, 0.0, 0.0, 0.0, 0.0, 0.0, 0.0, 0.0, 0.0, 0.0, 0.0, 0.0, 0.0, 0.0, 0.0, 0.0, 0.0, 0.0, 0.0, 0.0, 0.0, 0.0, 0.0, 0.0, 0.0, 0.0, 0.0, 0.0, 0.0, 0.0, 0.0, 0.0, 0.0, 0.0, 0.0, 0.0, 0.0, 0.0, 0.0, 0.0, 0.0, 0.0, 0.0, 0.0, 0.0, 0.0, 0.0, 0.0, 0.0, 0.0, 0.0, 0.0, 0.0, 0.0, 0.0, 0.0, 0.0, 0.0, 0.0, 0.0, 0.0, 0.0, 0.0, 0.0, 0.0, 0.0, 0.0, 0.0, 0.0, 0.0, 0.0, 0.0, 0.0, 0.0, 0.0, 0.0, 0.0, 0.0, 0.0, 0.0, 0.0, 0.0, 0.0, 0.0, 0.0, 0.0, 0.0, 0.0, 0.0, 0.0, 0.0, 0.0, 0.0, 0.0, 0.0, 0.0, 0.0, 0.0, 0.0, 0.0, 0.0, 0.0, 0.0, 0.0, 0.0, 0.0, 0.0, 0.0, 0.0, 0.0, 0.0, 0.0, 0.0, 0.0, 0.0, 0.0, 0.0, 0.0, 0.0, 0.0, 0.0, 0.0, 0.0, 0.0, 0.0, 0.0, 0.0, 0.0, 0.0, 0.0, 0.0, 0.0, 0.0, 0.0, 0.0, 0.0, 0.0, 0.0, 0.0, 0.0, 0.0, 0.0, 0.0, 0.0, 0.0, 0.0, 0.0, 0.0, 0.0, 0.0, 0.0, 0.0, 0.0, 0.0, 0.0, 0.0, 0.0, 0.0, 0.0, 0.0, 0.0, 0.0, 0.0, 0.0, 0.0, 0.0, 0.0, 0.0, 0.0, 0.0, 0.0, 0.0, 0.0, 0.0, 0.0, 0.0, 0.0, 0.0, 0.0, 0.0, 0.0, 0.0, 0.0, 0.0, 0.0, 0.0, 0.0, 0.0, 0.0, 0.0, 0.0, 0.0, 0.0, 0.0, 0.0, 0.0, 0.0, 0.0, 0.0, 0.0, 0.0, 0.0, 0.0, 0.0, 0.0, 0.0, 0.0, 0.0, 0.0, 0.0, 0.0, 0.0, 0.0, 0.0, 0.0, 0.0, 0.0, 0.0, 0.0, 0.0, 0.0, 0.0, 0.0, 0.0, 0.0, 0.0, 0.0, 0.0, 0.0, 0.0, 0.0, 0.0, 0.0, 0.0, 0.0, 0.0, 0.0, 0.0, 0.0, 0.0, 0.0, 0.0, 0.0, 0.0, 0.0, 0.0, 0.0, 0.0, 0.0, 0.0, 0.0, 0.0, 0.0, 0.0, 0.0, 0.0, 0.0, 0.0, 0.0, 0.0, 0.0, 0.0, 0.0, 0.0, 0.0, 0.0, 0.0, 0.0, 0.0, 0.0, 0.0, 0.0, 0.0, 0.0, 0.0, 0.0, 0.0, 0.0, 0.0, 0.0, 0.0, 0.0, 0.0, 0.0, 0.0, 0.0, 0.0, 0.0, 0.0, 0.0, 0.0, 0.0, 0.0, 0.0, 0.0, 0.0, 0.0, 0.0, 0.0, 0.0, 0.0, 0.0, 0.0, 0.0, 0.0, 0.0, 0.0, 0.0, 0.0, 0.0, 0.0, 0.0, 0.0, 0.0, 0.0, 0.0, 0.0, 0.0, 0.0, 0.0, 0.0, 0.0, 0.0, 0.0, 0.0, 0.0, 0.0, 0.0, 0.0, 0.0, 0.0, 0.0, 0.0, 0.0, 0.0, 0.0, 0.0, 0.0, 0.0, 0.0, 0.0, 0.0, 0.0, 0.0, 0.0, 0.0, 0.0, 0.0, 0.0, 0.0, 0.0, 0.0, 0.0, 0.0, 0.0, 0.0, 0.0, 0.0, 0.0, 0.0, 0.0, 0.0, 0.0, 0.0, 0.0, 0.0, 0.0, 0.0, 0.0, 0.0, 0.0, 0.0, 0.0, 0.0, 0.0, 0.0, 0.0, 0.0, 0.0, 0.0, 0.0, 0.0, 0.0, 0.0, 0.0, 0.0, 0.0, 0.0, 0.0, 0.0, 0.0, 0.0, 0.0, 0.0, 0.0, 0.0, 0.0, 0.0, 0.0, 0.0, 0.0, 0.0, 0.0, 0.0, 0.0, 0.0, 0.0, 0.0, 0.0, 0.0, 0.0, 0.0, 0.0, 0.0, 0.0, 0.0, 0.0, 0.0, 0.0, 0.0, 0.0, 0.0, 0.0, 0.0, 0.0, 0.0, 0.0, 0.0, 0.0, 0.0, 0.0, 0.0, 0.0, 0.0, 0.0, 0.0, 0.0, 0.0, 0.0, 0.0, 0.0, 0.0, 0.0, 0.0, 0.0, 0.0, 0.0, 0.0, 0.0, 0.0, 0.0, 0.0, 0.0, 0.0, 0.0, 0.0, 0.0, 0.0, 0.0, 0.0, 0.0, 0.0, 0.0, 0.0, 0.0, 0.0, 0.0, 0.0, 0.0, 0.0, 0.0, 0.0, 0.0, 0.0, 0.0, 0.0, 0.0, 0.0, 0.0, 0.0, 0.0, 0.0, 0.0, 0.0, 0.0, 0.0, 0.0, 0.0, 0.0, 0.0, 0.0, 0.0, 0.0, 0.0, 0.0, 0.0, 0.0, 0.0, 0.0, 0.0, 0.0, 0.0, 0.0, 0.0, 0.0, 0.0, 0.0, 0.0, 0.0, 0.0, 0.0, 0.0, 0.0, 0.0, 0.0, 0.0, 0.0, 0.0, 0.0, 0.0, 0.0, 0.0, 0.0, 0.0, 0.0, 0.0, 0.0, 0.0, 0.0, 0.0, 0.0, 0.0, 0.0, 0.0, 0.0, 0.0, 0.0, 0.0, 0.0, 0.0, 0.0, 0.0, 0.0, 0.0, 0.0, 0.0, 0.0, 0.0, 0.0, 0.0, 0.0, 0.0, 0.0, 0.0, 0.0, 0.0, 0.0, 0.0, 0.0, 0.0, 0.0, 0.0, 0.0, 0.0, 0.0, 0.0, 0.0, 0.0, 0.0, 0.0, 0.0, 0.0, 0.0, 0.0, 0.0, 0.0, 0.0, 0.0, 0.0, 0.0, 0.0, 0.0, 0.0, 0.0, 0.0, 0.0, 0.0, 0.0, 0.0, 0.0, 0.0, 0.0, 0.0, 0.0, 0.0, 0.0, 0.0, 0.0, 0.0, 0.0, 0.0, 0.0, 0.0, 0.0, 0.0, 0.0, 0.0, 0.0, 0.0, 0.0, 0.0, 0.0, 0.0, 0.0, 0.0, 0.0, 0.0, 0.0, 0.0, 0.0, 0.0, 0.0, 0.0, 0.0, 0.0, 0.0, 0.0, 0.0, 0.0, 0.0, 0.0, 0.0, 0.0, 0.0, 0.0, 0.0, 0.0, 0.0, 0.0, 0.0, 0.0, 0.0, 0.0, 0.0, 0.0, 0.0, 0.0, 0.0, 0.0, 0.0, 0.0, 0.0, 0.0, 0.0, 0.0, 0.0, 0.0, 0.0, 0.0, 0.0, 0.0, 0.0, 0.0, 0.0, 0.0, 0.0, 0.0, 0.0, 0.0, 0.0, 0.0, 0.0, 0.0, 0.0, 0.0, 0.0, 0.0, 0.0, 0.0, 0.0, 0.0, 0.0, 0.0, 0.0, 0.0, 0.0, 0.0, 0.0, 0.0, 0.0, 0.0, 0.0, 0.0, 0.0, 0.0, 0.0, 0.0, 0.0, 0.0, 0.0, 0.0, 0.0, 0.0, 0.0, 0.0, 0.0, 0.0, 0.0, 0.0, 0.0, 0.0, 0.0, 0.0, 0.0, 0.0, 0.0, 0.0, 0.0, 0.0, 0.0, 0.0, 0.0, 0.0, 0.0, 0.0, 0.0, 0.0, 0.0, 0.0, 0.0, 0.0, 0.0, 0.0, 0.0, 0.0, 0.0, 0.0, 0.0, 0.0, 0.0, 0.0, 0.0, 0.0, 0.0, 0.0, 0.0, 0.0, 0.0, 0.0, 0.0, 0.0, 0.0, 0.0, 0.0, 0.0, 0.0, 0.0, 0.0, 0.0, 0.0, 0.0, 0.0, 0.0, 0.0, 0.0, 0.0, 0.0, 0.0, 0.0, 0.0, 0.0, 0.0, 0.0, 0.0, 0.0, 0.0, 0.0, 0.0, 0.0, 0.0, 0.0, 0.0, 0.0, 0.0, 0.0, 0.0, 0.0, 0.0, 0.0, 0.0, 0.0, 0.0, 0.0, 0.0, 0.0, 0.0, 0.0, 0.0, 0.0, 0.0, 0.0, 0.0, 0.0, 0.0, 0.0, 0.0, 0.0, 0.0, 0.0, 0.0, 0.0, 0.0, 0.0, 0.0, 0.0, 0.0, 0.0, 0.0, 0.0, 0.0, 0.0, 0.0, 0.0, 0.0, 0.0, 0.0, 0.0, 0.0, 0.0, 0.0, 0.0, 0.0, 0.0, 0.0, 0.0, 0.0, 0.0, 0.0, 0.0, 0.0, 0.0, 0.0, 0.0, 0.0, 0.0, 0.0, 0.0, 0.0, 0.0, 0.0, 0.0, 0.0, 0.0, 0.0, 0.0, 0.0, 0.0, 0.0, 0.0, 0.0, 0.0, 0.0, 0.0, 0.0, 0.0, 0.0, 0.0, 0.0, 0.0, 0.0, 0.0, 0.0, 0.0, 0.0, 0.0, 0.0, 0.0, 0.0, 0.0, 0.0, 0.0, 0.0, 0.0, 0.0, 0.0, 0.0, 0.0, 0.0, 0.0, 0.0, 0.0, 0.0, 0.0, 0.0, 0.0, 0.0, 0.0, 0.0, 0.0, 0.0, 0.0, 0.0, 0.0, 0.0, 0.0, 0.0, 0.0, 0.0, 0.0, 0.0, 0.0, 0.0, 0.0, 0.0, 0.0, 0.0, 0.0, 0.0, 0.0, 0.0, 0.0, 0.0, 0.0, 0.0, 0.0, 0.0, 0.0, 0.0, 0.0, 0.0, 0.0, 0.0, 0.0, 0.0, 0.0, 0.0, 0.0, 0.0, 0.0, 0.0, 0.0, 0.0, 0.0, 0.0, 0.0, 0.0, 0.0, 0.0, 0.0, 0.0, 0.0, 0.0, 0.0, 0.0, 0.0, 0.0, 0.0, 0.0, 0.0, 0.0, 0.0, 0.0, 0.0, 0.0, 0.0, 0.0, 0.0, 0.0, 0.0, 0.0, 0.0, 0.0, 0.0, 0.0, 0.0, 0.0, 0.0, 0.0, 0.0, 0.0, 0.0, 0.0, 0.0, 0.0, 0.0, 0.0, 0.0, 0.0, 0.0, 0.0, 0.0, 0.0, 0.0, 0.0, 0.0, 0.0, 0.0, 0.0, 0.0, 0.0, 0.0, 0.0, 0.0, 0.0, 0.0, 0.0, 0.0, 0.0, 0.0, 0.0, 0.0, 0.0, 0.0, 0.0, 0.0, 0.0, 0.0, 0.0, 0.0, 0.0, 0.0, 0.0, 0.0, 0.0, 0.0, 0.0, 0.0, 0.0, 0.0, 0.0, 0.0, 0.0, 0.0, 0.0, 0.0, 0.0, 0.0, 0.0, 0.0, 0.0, 0.0, 0.0, 0.0, 0.0, 0.0, 0.0, 0.0, 0.0, 0.0, 0.0, 0.0, 0.0, 0.0, 0.0, 0.0, 0.0, 0.0, 0.0, 0.0, 0.0, 0.0, 0.0, 0.0, 0.0, 0.0, 0.0, 0.0, 0.0, 0.0, 0.0, 0.0, 0.0, 0.0, 0.0, 0.0, 0.0, 0.0, 0.0, 0.0, 0.0, 0.0, 0.0, 0.0, 0.0, 0.0, 0.0, 0.0, 0.0, 0.0, 0.0, 0.0, 0.0, 0.0, 0.0, 0.0, 0.0, 0.0, 0.0, 0.0, 0.0, 0.0, 0.0, 0.0, 0.0, 0.0, 0.0, 0.0, 0.0, 0.0, 0.0, 0.0, 0.0, 0.0, 0.0, 0.0, 0.0, 0.0, 0.0, 0.0, 0.0, 0.0, 0.0, 0.0, 0.0, 0.0, 0.0, 0.0, 0.0, 0.0, 0.0, 0.0, 0.0, 0.0, 0.0, 0.0, 0.0, 0.0, 0.0, 0.0, 0.0, 0.0, 0.0, 0.0, 0.0, 0.0, 0.0, 0.0, 0.0, 0.0, 0.0, 0.0, 0.0, 0.0, 0.0, 0.0, 0.0, 0.0, 0.0, 0.0, 0.0, 0.0, 0.0, 0.0, 0.0, 0.0, 0.0, 0.0, 0.0, 0.0, 0.0, 0.0, 0.0, 0.0, 0.0, 0.0, 0.0, 0.0, 0.0, 0.0, 0.0, 0.0, 0.0, 0.0, 0.0, 0.0, 0.0, 0.0, 0.0, 0.0, 0.0, 0.0, 0.0, 0.0, 0.0, 0.0, 0.0, 0.0, 0.0, 0.0, 0.0, 0.0, 0.0, 0.0, 0.0, 0.0, 0.0, 0.0, 0.0, 0.0, 0.0, 0.0, 0.0, 0.0, 0.0, 0.0, 0.0, 0.0, 0.0, 0.0, 0.0, 0.0, 0.0, 0.0, 0.0, 0.0, 0.0, 0.0, 0.0, 0.0, 0.0, 0.0, 0.0, 0.0, 0.0, 0.0, 0.0, 0.0, 0.0, 0.0, 0.0, 0.0, 0.0, 0.0, 0.0, 0.0, 0.0, 0.0, 0.0, 0.0, 0.0, 0.0, 0.0, 0.0, 0.0, 0.0, 0.0, 0.0, 0.0, 0.0, 0.0, 0.0, 0.0, 0.0, 0.0, 0.0, 0.0, 0.0, 0.0, 0.0, 0.0, 0.0, 0.0, 0.0, 0.0, 0.0, 0.0, 0.0, 0.0, 0.0, 0.0, 0.0, 0.0, 0.0, 0.0, 0.0, 0.0, 0.0, 0.0, 0.0, 0.0, 0.0, 0.0, 0.0, 0.0, 0.0, 0.0, 0.0, 0.0, 0.0, 0.0, 0.0, 0.0, 0.0, 0.0, 0.0, 0.0, 0.0, 0.0, 0.0, 0.0, 0.0, 0.0, 0.0, 0.0, 0.0, 0.0, 0.0, 0.0, 0.0, 0.0, 0.0, 0.0, 0.0, 0.0, 0.0, 0.0, 0.0, 0.0, 0.0, 0.0, 0.0, 0.0, 0.0, 0.0, 0.0, 0.0, 0.0, 0.0, 0.0, 0.0, 0.0, 0.0, 0.0, 0.0, 0.0, 0.0, 0.0, 0.0, 0.0, 0.0, 0.0, 0.0, 0.0, 0.0, 0.0, 0.0, 0.0, 0.0, 0.0, 0.0, 0.0, 0.0, 0.0, 0.0, 0.0, 0.0, 0.0, 0.0, 0.0, 0.0, 0.0, 0.0, 0.0, 0.0, 0.0, 0.0, 0.0, 0.0, 0.0, 0.0, 0.0, 0.0, 0.0, 0.0, 0.0, 0.0, 0.0, 0.0, 0.0, 0.0, 0.0, 0.0, 0.0, 0.0, 0.0, 0.0, 0.0, 0.0, 0.0, 0.0, 0.0, 0.0, 0.0, 0.0, 0.0, 0.0, 0.0, 0.0, 0.0, 0.0, 0.0, 0.0, 0.0, 0.0, 0.0, 0.0, 0.0, 0.0, 0.0, 0.0, 0.0, 0.0, 0.0])
me_circle_004.use_remesh_fix_poles = True
me_circle_004.use_remesh_preserve_attributes = False
me_circle_004.use_mirror_vertex_groups = False
me_circle_004.update()

# ---- objects
ob_cube = bpy.data.objects.new('Cube', me_cube)
ob_light = bpy.data.objects.new('Light', light_light)
ob_camera = bpy.data.objects.new('Camera', cam_camera)
ob_circle_001 = bpy.data.objects.new('Circle.001', me_circle_001)
ob_circle_004 = bpy.data.objects.new('Circle.004', me_circle_004)
ob_sun = bpy.data.objects.new('Sun', light_sun)

# ---- transforms, parenting, visibility, modifiers, constraints
ob_cube.location = (0.0, 0.0, 0.0)
ob_cube.scale = (4.507, 2.046, 2.046)
ob_cube.lock_rotations_4d = False
ob_cube.empty_display_type = 'ARROWS'
ob_cube.lineart.crease_threshold = 0.0
ob_light.location = (4.076, -1.368, 12.5)
ob_light.rotation_euler = (0.6503, 0.05522, 1.866)
ob_light.lock_rotations_4d = False
ob_light.empty_display_type = 'ARROWS'
ob_light.color = (0.0, 0.0, 0.0, 0.0)
ob_light.lineart.crease_threshold = 0.0
ob_camera.location = (3.967, -18.73, 5.351)
ob_camera.rotation_euler = (1.389, 3.966e-08, 0.2076)
ob_camera.lock_rotations_4d = False
ob_camera.empty_display_type = 'ARROWS'
ob_camera.color = (0.0, 0.0, 0.0, 0.0)
ob_camera.display_type = 'WIRE'
ob_camera.lineart.crease_threshold = 0.0
ob_circle_001.location = (-1.505, 0.0, 3.804)
ob_circle_001.rotation_euler = (1.571, -0.0, 0.0)
ob_circle_001.scale = (0.8453, 0.6826, 0.6826)
ob_circle_001.lineart.crease_threshold = 0.0
ob_circle_004.location = (-9.493, 0.0, 4.307)
ob_circle_004.rotation_euler = (1.571, -0.0, 0.0)
ob_circle_004.scale = (0.8624, 0.6965, 0.6965)
ob_circle_004.lineart.crease_threshold = 0.0
ob_sun.location = (-1.459, -8.129, 7.079)
ob_sun.rotation_euler = (0.5379, -0.0, 0.0)
ob_sun.lineart.crease_threshold = 0.0

# ---- collection membership
col_collection.objects.link(ob_cube)
col_collection.objects.link(ob_light)
col_collection.objects.link(ob_camera)
col_collection.objects.link(ob_circle_001)
col_collection.objects.link(ob_circle_004)
col_collection.objects.link(ob_sun)

# ---- scene / render settings (as saved in the file)
scene.camera = ob_camera
scene.frame_start = 1; scene.frame_end = 250; scene.frame_set(1)
scene.render.engine = 'BLENDER_EEVEE_NEXT'
scene.cycles.use_denoising = False
scene.cycles.samples = 128
scene.cycles.sampling_pattern = 'TABULATED_SOBOL'
scene.cycles.use_adaptive_sampling = False
scene.cycles.use_light_tree = False
scene.view_settings.view_transform = 'Filmic'
bpy.context.view_layer.update()
